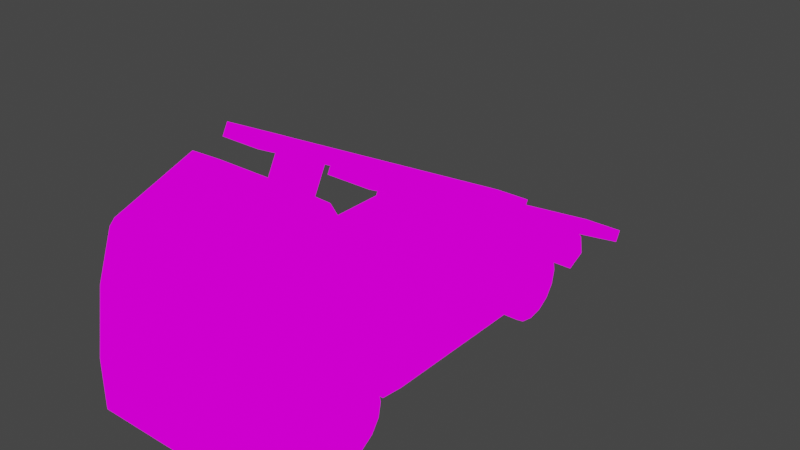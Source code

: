 # Source: rampaminh_o.blend  (saved by Blender 2.92.15; exported with 4.5.12 LTS)
import bpy
from mathutils import Matrix  # noqa: F401  (used for matrix-valued properties, if any)

bpy.ops.wm.read_factory_settings(use_empty=True)
scene = bpy.context.scene
scene.name = 'Scene'

# ---- collections
col_collection = bpy.data.collections.new('Collection'); scene.collection.children.link(col_collection)

# ---- images (referenced by path relative to the original .blend; pixels are not part of the script)
import os
ASSET_DIR = os.environ.get("B2B_ASSET_DIR", "")  # directory of the original .blend (textures are referenced by path, not embedded)
HERE = os.path.dirname(os.path.abspath(__file__))  # packed textures are extracted next to this script under _unpacked/

def load_image(name, relpath, width, height, colorspace="sRGB"):
    """Load a texture the original file referenced (path relative to the .blend, or extracted next to this script)."""
    p = next((c for c in (os.path.join(HERE, relpath), os.path.join(ASSET_DIR, relpath)) if relpath and os.path.exists(c)), "")
    if p:
        img = bpy.data.images.load(p, check_existing=True)
        img.name = name
    else:  # same state as the original file: an image datablock whose file is absent (Cycles renders it pink)
        img = bpy.data.images.new(name, width, height)
        img.source = "FILE"
        img.filepath = "//" + (relpath or name)
    img.colorspace_settings.name = colorspace
    return img
img_caminhaotex_png_001 = load_image('caminhaoTex.png.001', 'caminhaoTex.png', 1024, 1024, 'sRGB')

# ---- materials (node trees are filled in below, after node groups)
mat_64___copia = bpy.data.materials.new('64 - Copia')
mat_64___copia.use_transparent_shadow = False

# ---- material node trees
mat_64___copia.use_nodes = True; mat_64___copia.node_tree.nodes.clear()
_N = mat_64___copia.node_tree.nodes; _L = mat_64___copia.node_tree.links
n0 = _N.new('ShaderNodeOutputMaterial'); n0.name = 'Material Output'; n0.location = (400, 0)
n1 = _N.new('ShaderNodeLightPath'); n1.name = 'Light Path'; n1.location = (0, 250)
n2 = _N.new('ShaderNodeBsdfTransparent'); n2.name = 'Transparent BSDF'; n2.location = (-200, -100)
n3 = _N.new('ShaderNodeEmission'); n3.name = 'Emission'; n3.location = (-200, -200)
n4 = _N.new('ShaderNodeMixShader'); n4.name = 'Mix Shader'; n4.location = (200, 0)
n5 = _N.new('ShaderNodeMixShader'); n5.name = 'Mix Shader.001'; n5.location = (0, -100)
n6 = _N.new('ShaderNodeTexImage'); n6.name = 'Image Texture'; n6.location = (-500, 100)
n6.image = img_caminhaotex_png_001
n6.interpolation = 'Closest'
_L.new(n6.outputs[0], n3.inputs[0])
_L.new(n6.outputs[1], n5.inputs[0])
_L.new(n2.outputs[0], n5.inputs[1])
_L.new(n2.outputs[0], n4.inputs[1])
_L.new(n3.outputs[0], n5.inputs[2])
_L.new(n5.outputs[0], n4.inputs[2])
_L.new(n1.outputs[0], n4.inputs[0])
_L.new(n4.outputs[0], n0.inputs[0])
n0.is_active_output = True

# ---- world
world_world = bpy.data.worlds.new('World'); scene.world = world_world
world_world.use_nodes = True; world_world.node_tree.nodes.clear()
_N = world_world.node_tree.nodes; _L = world_world.node_tree.links
n0 = _N.new('ShaderNodeOutputWorld'); n0.name = 'World Output'; n0.location = (300, 300)
n1 = _N.new('ShaderNodeBackground'); n1.name = 'Background'; n1.location = (10, 300)
n1.inputs[0].default_value = (0.05088, 0.05088, 0.05088, 1.0)
_L.new(n1.outputs[0], n0.inputs[0])
n0.is_active_output = True
world_world.color = (0.05088, 0.05088, 0.05088)
world_world.use_sun_shadow = False
world_world.sun_shadow_jitter_overblur = 0.0

# ---- meshes
me_cube_005 = bpy.data.meshes.new('Cube.005')
me_cube_005.from_pydata([(0.4413, -1.912, 0.7507), (0.4149, -1.819, 1.033), (0.3971, -1.405, 1.196), (0.4281, -1.838, 0.9966), (0.4611, -1.95, 0.3986), (0.4611, -1.95, 0.1347), (0.4611, -1.838, 0.1153), (0.4611, -1.639, 0.1304), (0.4611, -1.623, 0.3085), (0.4611, -1.476, 0.4297), (0.4611, -1.316, 0.4297), (0.4611, -1.198, 0.3224), (0.4611, -1.182, 0.1937), (0.4883, -0.1933, 0.2153), (0.4883, -0.1804, 0.3044), (0.4883, -0.04137, 0.4383), (0.4883, 0.1647, 0.4357), (0.4883, 0.2677, 0.3147), (0.4883, 0.2857, 0.2123), (0.4071, -1.259, 0.4825), (0.4161, -1.261, 1.03), (0.4087, -1.326, 1.05), (0.416, -1.261, 1.03), (0.2259, -1.405, 1.203), (0.2259, -1.912, 0.7495), (0.2259, -1.819, 1.036), (0.2259, -1.838, 0.9974), (0.2259, -1.95, 0.3986), (0.2259, -1.95, 0.1347), (0.2259, -1.838, 0.1153), (0.2259, -1.639, 0.1304), (0.2259, -1.623, 0.3085), (0.2259, -1.476, 0.4297), (0.2259, -1.316, 0.4297), (0.2259, -1.198, 0.3224), (0.2259, -1.182, 0.1937), (0.2259, -0.1933, 0.2153), (0.2259, -0.1804, 0.3044), (0.2259, -0.04137, 0.4383), (0.2259, 0.1647, 0.4357), (0.2259, 0.2677, 0.3147), (0.2259, 0.2857, 0.2123), (0.2259, -1.326, 1.054), (0.2259, -1.261, 1.033), (0.4883, -1.091, 0.2112), (0.2259, -1.091, 0.2112), (0.4883, -1.1, 0.4825), (0.4393, -1.937, 0.5268), (0.2259, -1.937, 0.5264), (0.4569, -1.1, 0.4843), (0.4591, -1.259, 0.4825), (0.4567, -1.094, 0.2063), (0.4539, -1.259, 1.025), (0.2259, -1.641, 0.1838), (0.2259, -1.181, 0.2011), (0.3237, -1.205, 0.1902), (0.3237, -1.22, 0.2668), (0.3237, -1.264, 0.3317), (0.3237, -1.329, 0.3751), (0.3237, -1.405, 0.3903), (0.3237, -1.482, 0.3751), (0.3237, -1.547, 0.3317), (0.3237, -1.59, 0.2668), (0.3237, -1.605, 0.1902), (0.3237, -1.59, 0.1136), (0.3237, -1.547, 0.04866), (0.3237, -1.482, 0.005273), (0.3237, -1.405, -0.009961), (0.3237, -1.329, 0.005273), (0.3237, -1.264, 0.04866), (0.3237, -1.22, 0.1136), (0.3237, -1.405, 0.1902), (0.4677, -1.205, 0.1902), (0.4677, -1.22, 0.2668), (0.4677, -1.264, 0.3317), (0.4677, -1.329, 0.3751), (0.4677, -1.405, 0.3903), (0.4677, -1.482, 0.3751), (0.4677, -1.547, 0.3317), (0.4677, -1.59, 0.2668), (0.4677, -1.605, 0.1902), (0.4677, -1.59, 0.1136), (0.4677, -1.547, 0.04866), (0.4677, -1.482, 0.005273), (0.4677, -1.405, -0.009961), (0.4677, -1.329, 0.005273), (0.4677, -1.264, 0.04866), (0.4677, -1.22, 0.1136), (0.4565, -1.302, 0.1902), (0.474, -1.274, 0.1902), (0.474, -1.284, 0.2406), (0.474, -1.312, 0.2834), (0.474, -1.355, 0.312), (0.474, -1.405, 0.322), (0.474, -1.456, 0.312), (0.474, -1.499, 0.2834), (0.474, -1.527, 0.2406), (0.474, -1.537, 0.1902), (0.474, -1.527, 0.1397), (0.474, -1.499, 0.09696), (0.474, -1.456, 0.06839), (0.474, -1.405, 0.05835), (0.474, -1.355, 0.06839), (0.474, -1.312, 0.09696), (0.474, -1.284, 0.1397), (0.4565, -1.377, 0.1902), (0.4565, -1.31, 0.2298), (0.4565, -1.332, 0.2634), (0.4565, -1.366, 0.2858), (0.4565, -1.405, 0.2937), (0.4565, -1.445, 0.2858), (0.4565, -1.479, 0.2634), (0.4565, -1.501, 0.2298), (0.4565, -1.509, 0.1902), (0.4565, -1.501, 0.1506), (0.4565, -1.479, 0.117), (0.4565, -1.445, 0.09456), (0.4565, -1.405, 0.08668), (0.4565, -1.366, 0.09456), (0.4565, -1.332, 0.117), (0.4565, -1.31, 0.1506), (0.4847, -1.377, 0.1902), (0.4565, -1.379, 0.2009), (0.4565, -1.385, 0.21), (0.4565, -1.395, 0.2161), (0.4565, -1.405, 0.2183), (0.4565, -1.416, 0.2161), (0.4565, -1.425, 0.21), (0.4565, -1.431, 0.2009), (0.4565, -1.433, 0.1902), (0.4565, -1.431, 0.1794), (0.4565, -1.425, 0.1703), (0.4565, -1.416, 0.1642), (0.4565, -1.405, 0.1621), (0.4565, -1.395, 0.1642), (0.4565, -1.385, 0.1703), (0.4565, -1.379, 0.1794), (0.4847, -1.379, 0.2009), (0.4847, -1.385, 0.21), (0.4847, -1.395, 0.2161), (0.4847, -1.405, 0.2183), (0.4847, -1.416, 0.2161), (0.4847, -1.425, 0.21), (0.4847, -1.431, 0.2009), (0.4847, -1.433, 0.1902), (0.4847, -1.431, 0.1794), (0.4847, -1.425, 0.1703), (0.4847, -1.416, 0.1642), (0.4847, -1.405, 0.1621), (0.4847, -1.395, 0.1642), (0.4847, -1.385, 0.1703), (0.4847, -1.379, 0.1794), (0.4847, -1.405, 0.1902), (0.2679, 0.2549, 0.1902), (0.2679, 0.2397, 0.2668), (0.2679, 0.1963, 0.3317), (0.2679, 0.1314, 0.3751), (0.2679, 0.05478, 0.3903), (0.2679, -0.0218, 0.3751), (0.2679, -0.08673, 0.3317), (0.2679, -0.1301, 0.2668), (0.2679, -0.1453, 0.1902), (0.2679, -0.1301, 0.1136), (0.2679, -0.08673, 0.04866), (0.2679, -0.0218, 0.005273), (0.2679, 0.05478, -0.009961), (0.2679, 0.1314, 0.005273), (0.2679, 0.1963, 0.04866), (0.2679, 0.2397, 0.1136), (0.2679, 0.05478, 0.1902), (0.4119, 0.2549, 0.1902), (0.4119, 0.2397, 0.2668), (0.4119, 0.1963, 0.3317), (0.4119, 0.1314, 0.3751), (0.4119, 0.05478, 0.3903), (0.4119, -0.0218, 0.3751), (0.4119, -0.08673, 0.3317), (0.4119, -0.1301, 0.2668), (0.4119, -0.1453, 0.1902), (0.4119, -0.1301, 0.1136), (0.4119, -0.08673, 0.04866), (0.4119, -0.0218, 0.005273), (0.4119, 0.05478, -0.009961), (0.4119, 0.1314, 0.005273), (0.4119, 0.1963, 0.04866), (0.4119, 0.2397, 0.1136), (0.4007, 0.1583, 0.1902), (0.4182, 0.1866, 0.1902), (0.4182, 0.1766, 0.2406), (0.4182, 0.148, 0.2834), (0.4182, 0.1052, 0.312), (0.4182, 0.05478, 0.322), (0.4182, 0.004339, 0.312), (0.4182, -0.03843, 0.2834), (0.4182, -0.067, 0.2406), (0.4182, -0.07704, 0.1902), (0.4182, -0.067, 0.1397), (0.4182, -0.03843, 0.09696), (0.4182, 0.004339, 0.06839), (0.4182, 0.05478, 0.05835), (0.4182, 0.1052, 0.06839), (0.4182, 0.148, 0.09696), (0.4182, 0.1766, 0.1397), (0.4007, 0.08287, 0.1902), (0.4007, 0.1504, 0.2298), (0.4007, 0.128, 0.2634), (0.4007, 0.09439, 0.2858), (0.4007, 0.05478, 0.2937), (0.4007, 0.01518, 0.2858), (0.4007, -0.0184, 0.2634), (0.4007, -0.04083, 0.2298), (0.4007, -0.04871, 0.1902), (0.4007, -0.04083, 0.1506), (0.4007, -0.0184, 0.117), (0.4007, 0.01518, 0.09456), (0.4007, 0.05478, 0.08668), (0.4007, 0.09439, 0.09456), (0.4007, 0.128, 0.117), (0.4007, 0.1504, 0.1506), (0.4289, 0.08287, 0.1902), (0.4007, 0.08073, 0.2009), (0.4007, 0.07464, 0.21), (0.4007, 0.06553, 0.2161), (0.4007, 0.05478, 0.2183), (0.4007, 0.04404, 0.2161), (0.4007, 0.03493, 0.21), (0.4007, 0.02884, 0.2009), (0.4007, 0.0267, 0.1902), (0.4007, 0.02884, 0.1794), (0.4007, 0.03493, 0.1703), (0.4007, 0.04404, 0.1642), (0.4007, 0.05478, 0.1621), (0.4007, 0.06553, 0.1642), (0.4007, 0.07464, 0.1703), (0.4007, 0.08073, 0.1794), (0.4289, 0.08073, 0.2009), (0.4289, 0.07464, 0.21), (0.4289, 0.06553, 0.2161), (0.4289, 0.05478, 0.2183), (0.4289, 0.04404, 0.2161), (0.4289, 0.03493, 0.21), (0.4289, 0.02884, 0.2009), (0.4289, 0.0267, 0.1902), (0.4289, 0.02884, 0.1794), (0.4289, 0.03493, 0.1703), (0.4289, 0.04404, 0.1642), (0.4289, 0.05478, 0.1621), (0.4289, 0.06553, 0.1642), (0.4289, 0.07464, 0.1703), (0.4289, 0.08073, 0.1794), (0.4289, 0.05478, 0.1902), (0.4864, 0.2767, 0.4894), (0.2259, 0.1647, 0.4357), (0.4883, 0.3718, 0.364), (0.4883, 0.2688, 0.4851), (0.2259, 0.3898, 0.2616), (0.4883, 0.3898, 0.2616), (0.2259, 0.2688, 0.4851), (0.2259, 0.3718, 0.364), (0.2259, 0.2688, 0.4851), (0.2028, 0.8915, 0.09975), (0.2028, -1.213, 1.192), (0.2028, 0.9228, 0.16), (0.2028, -1.181, 1.252), (0.4222, 0.8915, 0.09975), (0.4222, -1.213, 1.192), (0.4222, 0.9228, 0.16), (0.4222, -1.181, 1.252), (0.2028, -0.897, 1.028), (0.2028, -0.8657, 1.089), (0.4222, -0.8657, 1.089), (0.4222, -0.897, 1.028), (0.2028, -0.7763, 1.042), (0.4222, -0.7763, 1.042), (0.4222, -0.8076, 0.9819), (0.2028, -0.8076, 0.9819), (0.2028, -1.096, 0.4272), (0.2028, -1.185, 0.4737), (0.4222, -1.185, 0.4737), (0.4222, -1.096, 0.4272), (-0.4413, -1.912, 0.7507), (-0.4149, -1.819, 1.033), (-0.3971, -1.405, 1.196), (-0.4281, -1.838, 0.9966), (-0.4611, -1.95, 0.3986), (-0.4611, -1.95, 0.1347), (-0.4611, -1.838, 0.1153), (-0.4611, -1.639, 0.1304), (-0.4611, -1.623, 0.3085), (-0.4611, -1.476, 0.4297), (-0.4611, -1.316, 0.4297), (-0.4611, -1.198, 0.3224), (-0.4611, -1.182, 0.1937), (-0.4883, -0.1933, 0.2153), (-0.4883, -0.1804, 0.3044), (-0.4883, -0.04137, 0.4383), (-0.4883, 0.1647, 0.4357), (-0.4883, 0.2677, 0.3147), (-0.4883, 0.2857, 0.2123), (-0.4071, -1.259, 0.4825), (-0.4161, -1.261, 1.03), (-0.4087, -1.326, 1.05), (-0.416, -1.261, 1.03), (-0.2259, -1.405, 1.203), (-0.2259, -1.912, 0.7495), (-0.2259, -1.819, 1.036), (-0.2259, -1.838, 0.9974), (-0.2259, -1.95, 0.3986), (-0.2259, -1.95, 0.1347), (-0.2259, -1.838, 0.1153), (-0.2259, -1.639, 0.1304), (-0.2259, -1.623, 0.3085), (-0.2259, -1.476, 0.4297), (-0.2259, -1.316, 0.4297), (-0.2259, -1.198, 0.3224), (-0.2259, -1.182, 0.1937), (-0.2259, -0.1933, 0.2153), (-0.2259, -0.1804, 0.3044), (-0.2259, -0.04137, 0.4383), (-0.2259, 0.1647, 0.4357), (-0.2259, 0.2677, 0.3147), (-0.2259, 0.2857, 0.2123), (-0.2259, -1.326, 1.054), (-0.2259, -1.261, 1.033), (-0.4883, -1.091, 0.2112), (-0.2259, -1.091, 0.2112), (-0.4883, -1.1, 0.4825), (-0.4393, -1.937, 0.5268), (-0.2259, -1.937, 0.5264), (-0.4569, -1.1, 0.4843), (-0.4591, -1.259, 0.4825), (-0.4567, -1.094, 0.2063), (-0.4539, -1.259, 1.025), (-0.2259, -1.641, 0.1838), (-0.2259, -1.181, 0.2011), (-0.3237, -1.205, 0.1902), (-0.3237, -1.22, 0.2668), (-0.3237, -1.264, 0.3317), (-0.3237, -1.329, 0.3751), (-0.3237, -1.405, 0.3903), (-0.3237, -1.482, 0.3751), (-0.3237, -1.547, 0.3317), (-0.3237, -1.59, 0.2668), (-0.3237, -1.605, 0.1902), (-0.3237, -1.59, 0.1136), (-0.3237, -1.547, 0.04866), (-0.3237, -1.482, 0.005273), (-0.3237, -1.405, -0.009961), (-0.3237, -1.329, 0.005273), (-0.3237, -1.264, 0.04866), (-0.3237, -1.22, 0.1136), (-0.3237, -1.405, 0.1902), (-0.4677, -1.205, 0.1902), (-0.4677, -1.22, 0.2668), (-0.4677, -1.264, 0.3317), (-0.4677, -1.329, 0.3751), (-0.4677, -1.405, 0.3903), (-0.4677, -1.482, 0.3751), (-0.4677, -1.547, 0.3317), (-0.4677, -1.59, 0.2668), (-0.4677, -1.605, 0.1902), (-0.4677, -1.59, 0.1136), (-0.4677, -1.547, 0.04866), (-0.4677, -1.482, 0.005273), (-0.4677, -1.405, -0.009961), (-0.4677, -1.329, 0.005273), (-0.4677, -1.264, 0.04866), (-0.4677, -1.22, 0.1136), (-0.4565, -1.302, 0.1902), (-0.474, -1.274, 0.1902), (-0.474, -1.284, 0.2406), (-0.474, -1.312, 0.2834), (-0.474, -1.355, 0.312), (-0.474, -1.405, 0.322), (-0.474, -1.456, 0.312), (-0.474, -1.499, 0.2834), (-0.474, -1.527, 0.2406), (-0.474, -1.537, 0.1902), (-0.474, -1.527, 0.1397), (-0.474, -1.499, 0.09696), (-0.474, -1.456, 0.06839), (-0.474, -1.405, 0.05835), (-0.474, -1.355, 0.06839), (-0.474, -1.312, 0.09696), (-0.474, -1.284, 0.1397), (-0.4565, -1.377, 0.1902), (-0.4565, -1.31, 0.2298), (-0.4565, -1.332, 0.2634), (-0.4565, -1.366, 0.2858), (-0.4565, -1.405, 0.2937), (-0.4565, -1.445, 0.2858), (-0.4565, -1.479, 0.2634), (-0.4565, -1.501, 0.2298), (-0.4565, -1.509, 0.1902), (-0.4565, -1.501, 0.1506), (-0.4565, -1.479, 0.117), (-0.4565, -1.445, 0.09456), (-0.4565, -1.405, 0.08668), (-0.4565, -1.366, 0.09456), (-0.4565, -1.332, 0.117), (-0.4565, -1.31, 0.1506), (-0.4847, -1.377, 0.1902), (-0.4565, -1.379, 0.2009), (-0.4565, -1.385, 0.21), (-0.4565, -1.395, 0.2161), (-0.4565, -1.405, 0.2183), (-0.4565, -1.416, 0.2161), (-0.4565, -1.425, 0.21), (-0.4565, -1.431, 0.2009), (-0.4565, -1.433, 0.1902), (-0.4565, -1.431, 0.1794), (-0.4565, -1.425, 0.1703), (-0.4565, -1.416, 0.1642), (-0.4565, -1.405, 0.1621), (-0.4565, -1.395, 0.1642), (-0.4565, -1.385, 0.1703), (-0.4565, -1.379, 0.1794), (-0.4847, -1.379, 0.2009), (-0.4847, -1.385, 0.21), (-0.4847, -1.395, 0.2161), (-0.4847, -1.405, 0.2183), (-0.4847, -1.416, 0.2161), (-0.4847, -1.425, 0.21), (-0.4847, -1.431, 0.2009), (-0.4847, -1.433, 0.1902), (-0.4847, -1.431, 0.1794), (-0.4847, -1.425, 0.1703), (-0.4847, -1.416, 0.1642), (-0.4847, -1.405, 0.1621), (-0.4847, -1.395, 0.1642), (-0.4847, -1.385, 0.1703), (-0.4847, -1.379, 0.1794), (-0.4847, -1.405, 0.1902), (-0.2679, 0.2549, 0.1902), (-0.2679, 0.2397, 0.2668), (-0.2679, 0.1963, 0.3317), (-0.2679, 0.1314, 0.3751), (-0.2679, 0.05478, 0.3903), (-0.2679, -0.0218, 0.3751), (-0.2679, -0.08673, 0.3317), (-0.2679, -0.1301, 0.2668), (-0.2679, -0.1453, 0.1902), (-0.2679, -0.1301, 0.1136), (-0.2679, -0.08673, 0.04866), (-0.2679, -0.0218, 0.005273), (-0.2679, 0.05478, -0.009961), (-0.2679, 0.1314, 0.005273), (-0.2679, 0.1963, 0.04866), (-0.2679, 0.2397, 0.1136), (-0.2679, 0.05478, 0.1902), (-0.4119, 0.2549, 0.1902), (-0.4119, 0.2397, 0.2668), (-0.4119, 0.1963, 0.3317), (-0.4119, 0.1314, 0.3751), (-0.4119, 0.05478, 0.3903), (-0.4119, -0.0218, 0.3751), (-0.4119, -0.08673, 0.3317), (-0.4119, -0.1301, 0.2668), (-0.4119, -0.1453, 0.1902), (-0.4119, -0.1301, 0.1136), (-0.4119, -0.08673, 0.04866), (-0.4119, -0.0218, 0.005273), (-0.4119, 0.05478, -0.009961), (-0.4119, 0.1314, 0.005273), (-0.4119, 0.1963, 0.04866), (-0.4119, 0.2397, 0.1136), (-0.4007, 0.1583, 0.1902), (-0.4182, 0.1866, 0.1902), (-0.4182, 0.1766, 0.2406), (-0.4182, 0.148, 0.2834), (-0.4182, 0.1052, 0.312), (-0.4182, 0.05478, 0.322), (-0.4182, 0.004339, 0.312), (-0.4182, -0.03843, 0.2834), (-0.4182, -0.067, 0.2406), (-0.4182, -0.07704, 0.1902), (-0.4182, -0.067, 0.1397), (-0.4182, -0.03843, 0.09696), (-0.4182, 0.004339, 0.06839), (-0.4182, 0.05478, 0.05835), (-0.4182, 0.1052, 0.06839), (-0.4182, 0.148, 0.09696), (-0.4182, 0.1766, 0.1397), (-0.4007, 0.08287, 0.1902), (-0.4007, 0.1504, 0.2298), (-0.4007, 0.128, 0.2634), (-0.4007, 0.09439, 0.2858), (-0.4007, 0.05478, 0.2937), (-0.4007, 0.01518, 0.2858), (-0.4007, -0.0184, 0.2634), (-0.4007, -0.04083, 0.2298), (-0.4007, -0.04871, 0.1902), (-0.4007, -0.04083, 0.1506), (-0.4007, -0.0184, 0.117), (-0.4007, 0.01518, 0.09456), (-0.4007, 0.05478, 0.08668), (-0.4007, 0.09439, 0.09456), (-0.4007, 0.128, 0.117), (-0.4007, 0.1504, 0.1506), (-0.4289, 0.08287, 0.1902), (-0.4007, 0.08073, 0.2009), (-0.4007, 0.07464, 0.21), (-0.4007, 0.06553, 0.2161), (-0.4007, 0.05478, 0.2183), (-0.4007, 0.04404, 0.2161), (-0.4007, 0.03493, 0.21), (-0.4007, 0.02884, 0.2009), (-0.4007, 0.0267, 0.1902), (-0.4007, 0.02884, 0.1794), (-0.4007, 0.03493, 0.1703), (-0.4007, 0.04404, 0.1642), (-0.4007, 0.05478, 0.1621), (-0.4007, 0.06553, 0.1642), (-0.4007, 0.07464, 0.1703), (-0.4007, 0.08073, 0.1794), (-0.4289, 0.08073, 0.2009), (-0.4289, 0.07464, 0.21), (-0.4289, 0.06553, 0.2161), (-0.4289, 0.05478, 0.2183), (-0.4289, 0.04404, 0.2161), (-0.4289, 0.03493, 0.21), (-0.4289, 0.02884, 0.2009), (-0.4289, 0.0267, 0.1902), (-0.4289, 0.02884, 0.1794), (-0.4289, 0.03493, 0.1703), (-0.4289, 0.04404, 0.1642), (-0.4289, 0.05478, 0.1621), (-0.4289, 0.06553, 0.1642), (-0.4289, 0.07464, 0.1703), (-0.4289, 0.08073, 0.1794), (-0.4289, 0.05478, 0.1902), (0.0, -1.912, 0.7495), (0.0, -1.838, 0.9974), (0.0, -1.405, 1.203), (0.0, -1.819, 1.036), (0.0, -1.95, 0.3986), (0.0, -1.95, 0.1347), (0.0, -1.838, 0.1153), (0.0, -1.639, 0.1304), (0.0, -0.1933, 0.2153), (0.0, 0.2857, 0.2123), (0.0, -1.259, 0.4825), (0.0, -1.261, 1.033), (0.0, -1.326, 1.054), (0.0, -1.261, 1.033), (0.0, 0.2767, 0.4825), (0.0, -1.091, 0.2112), (0.0, -1.096, 0.4825), (0.0, -1.937, 0.5264), (0.0, -1.181, 0.2011), (0.0, -1.636, 0.1841), (-0.4864, 0.2767, 0.4894), (-0.2259, 0.1647, 0.4357), (0.0, 0.1647, 0.4371), (-0.4883, 0.3718, 0.364), (-0.4883, 0.2688, 0.4851), (-0.2259, 0.3898, 0.2616), (0.0, 0.3898, 0.2616), (-0.4883, 0.3898, 0.2616), (-0.2259, 0.2688, 0.4851), (-0.2259, 0.3718, 0.364), (0.0, 0.3702, 0.3665), (-0.2259, 0.2688, 0.4851), (0.0, 0.2688, 0.4864), (-0.2028, 0.8915, 0.09975), (-0.2028, -1.213, 1.192), (-0.2028, 0.9228, 0.16), (-0.2028, -1.181, 1.252), (-0.4222, 0.8915, 0.09975), (-0.4222, -1.213, 1.192), (-0.4222, 0.9228, 0.16), (-0.4222, -1.181, 1.252), (-0.2028, -0.897, 1.028), (-0.2028, -0.8657, 1.089), (-0.4222, -0.8657, 1.089), (-0.4222, -0.897, 1.028), (-0.2028, -0.7763, 1.042), (-0.4222, -0.7763, 1.042), (-0.4222, -0.8076, 0.9819), (-0.2028, -0.8076, 0.9819), (-0.2028, -1.096, 0.4272), (-0.2028, -1.185, 0.4737), (-0.4222, -1.185, 0.4737), (-0.4222, -1.096, 0.4272)], [(54, 549), (35, 54), (39, 252), (334, 549), (315, 334), (319, 552)], [(26, 532, 531, 24), (48, 548, 535, 27), (23, 533, 534, 25), (25, 534, 532, 26), (27, 535, 536, 28), (28, 536, 537, 29), (29, 537, 538, 30), (45, 546, 539, 36), (41, 40, 39, 38, 37, 36), (539, 540, 41, 36), (19, 541, 542, 20), (23, 2, 21, 42), (42, 21, 22, 43), (543, 42, 43, 544), (533, 23, 42, 543), (252, 40, 258, 259), (41, 18, 256, 255), (15, 38, 39, 16), (14, 37, 38, 15), (13, 36, 37, 14), (44, 45, 36, 13), (11, 34, 35, 12), (10, 33, 34, 11), (9, 32, 33, 10), (8, 31, 32, 9), (8, 7, 30, 53, 31), (6, 29, 30, 7), (5, 28, 29, 6), (4, 27, 28, 5), (1, 25, 26, 3), (2, 23, 25, 1), (47, 48, 27, 4), (3, 26, 24, 0), (538, 550, 53, 30), (34, 33, 32, 31, 53, 35), (9, 4, 8), (12, 35, 45, 44), (35, 549, 546, 45), (46, 547, 541, 19), (0, 24, 48, 47), (24, 531, 548, 48), (12, 44, 51), (49, 51, 44, 46), (12, 51, 49, 11), (49, 46, 19, 50), (11, 49, 50, 10), (7, 8, 4, 6), (5, 6, 4), (4, 9, 10, 50), (52, 50, 19, 20), (3, 52, 22, 21), (2, 1, 3, 21), (3, 0, 50, 52), (0, 47, 4, 50), (53, 550, 549, 35), (14, 46, 44, 13), (14, 15, 46), (60, 59, 71), (67, 66, 71), (61, 60, 71), (68, 67, 71), (62, 61, 71), (69, 68, 71), (63, 62, 71), (70, 69, 71), (57, 56, 71), (64, 63, 71), (55, 70, 71), (58, 57, 71), (65, 64, 71), (59, 58, 71), (66, 65, 71), (56, 55, 71), (75, 92, 91, 74), (82, 99, 98, 81), (74, 91, 90, 73), (81, 98, 97, 80), (72, 89, 104, 87), (73, 90, 89, 72), (80, 97, 96, 79), (87, 104, 103, 86), (79, 96, 95, 78), (86, 103, 102, 85), (78, 95, 94, 77), (85, 102, 101, 84), (77, 94, 93, 76), (84, 101, 100, 83), (76, 93, 92, 75), (83, 100, 99, 82), (68, 85, 84, 67), (61, 78, 77, 60), (69, 86, 85, 68), (62, 79, 78, 61), (70, 87, 86, 69), (63, 80, 79, 62), (56, 73, 72, 55), (55, 72, 87, 70), (64, 81, 80, 63), (57, 74, 73, 56), (65, 82, 81, 64), (58, 75, 74, 57), (66, 83, 82, 65), (59, 76, 75, 58), (67, 84, 83, 66), (60, 77, 76, 59), (103, 119, 118, 102), (95, 111, 110, 94), (102, 118, 117, 101), (94, 110, 109, 93), (101, 117, 116, 100), (93, 109, 108, 92), (100, 116, 115, 99), (92, 108, 107, 91), (99, 115, 114, 98), (91, 107, 106, 90), (98, 114, 113, 97), (89, 88, 120, 104), (90, 106, 88, 89), (97, 113, 112, 96), (104, 120, 119, 103), (96, 112, 111, 95), (109, 125, 124, 108), (116, 132, 131, 115), (108, 124, 123, 107), (115, 131, 130, 114), (107, 123, 122, 106), (114, 130, 129, 113), (88, 105, 136, 120), (106, 122, 105, 88), (113, 129, 128, 112), (120, 136, 135, 119), (112, 128, 127, 111), (119, 135, 134, 118), (111, 127, 126, 110), (118, 134, 133, 117), (110, 126, 125, 109), (117, 133, 132, 116), (123, 138, 137, 122), (130, 145, 144, 129), (105, 121, 151, 136), (122, 137, 121, 105), (129, 144, 143, 128), (136, 151, 150, 135), (128, 143, 142, 127), (135, 150, 149, 134), (127, 142, 141, 126), (134, 149, 148, 133), (126, 141, 140, 125), (133, 148, 147, 132), (125, 140, 139, 124), (132, 147, 146, 131), (124, 139, 138, 123), (131, 146, 145, 130), (141, 152, 140), (148, 152, 147), (142, 152, 141), (149, 152, 148), (143, 152, 142), (150, 152, 149), (144, 152, 143), (151, 152, 150), (138, 152, 137), (145, 152, 144), (121, 152, 151), (139, 152, 138), (146, 152, 145), (140, 152, 139), (147, 152, 146), (137, 152, 121), (158, 157, 169), (165, 164, 169), (159, 158, 169), (166, 165, 169), (160, 159, 169), (167, 166, 169), (161, 160, 169), (168, 167, 169), (155, 154, 169), (162, 161, 169), (153, 168, 169), (156, 155, 169), (163, 162, 169), (157, 156, 169), (164, 163, 169), (154, 153, 169), (173, 190, 189, 172), (180, 197, 196, 179), (172, 189, 188, 171), (179, 196, 195, 178), (170, 187, 202, 185), (171, 188, 187, 170), (178, 195, 194, 177), (185, 202, 201, 184), (177, 194, 193, 176), (184, 201, 200, 183), (176, 193, 192, 175), (183, 200, 199, 182), (175, 192, 191, 174), (182, 199, 198, 181), (174, 191, 190, 173), (181, 198, 197, 180), (166, 183, 182, 165), (159, 176, 175, 158), (167, 184, 183, 166), (160, 177, 176, 159), (168, 185, 184, 167), (161, 178, 177, 160), (154, 171, 170, 153), (153, 170, 185, 168), (162, 179, 178, 161), (155, 172, 171, 154), (163, 180, 179, 162), (156, 173, 172, 155), (164, 181, 180, 163), (157, 174, 173, 156), (165, 182, 181, 164), (158, 175, 174, 157), (201, 217, 216, 200), (193, 209, 208, 192), (200, 216, 215, 199), (192, 208, 207, 191), (199, 215, 214, 198), (191, 207, 206, 190), (198, 214, 213, 197), (190, 206, 205, 189), (197, 213, 212, 196), (189, 205, 204, 188), (196, 212, 211, 195), (187, 186, 218, 202), (188, 204, 186, 187), (195, 211, 210, 194), (202, 218, 217, 201), (194, 210, 209, 193), (207, 223, 222, 206), (214, 230, 229, 213), (206, 222, 221, 205), (213, 229, 228, 212), (205, 221, 220, 204), (212, 228, 227, 211), (186, 203, 234, 218), (204, 220, 203, 186), (211, 227, 226, 210), (218, 234, 233, 217), (210, 226, 225, 209), (217, 233, 232, 216), (209, 225, 224, 208), (216, 232, 231, 215), (208, 224, 223, 207), (215, 231, 230, 214), (221, 236, 235, 220), (228, 243, 242, 227), (203, 219, 249, 234), (220, 235, 219, 203), (227, 242, 241, 226), (234, 249, 248, 233), (226, 241, 240, 225), (233, 248, 247, 232), (225, 240, 239, 224), (232, 247, 246, 231), (224, 239, 238, 223), (231, 246, 245, 230), (223, 238, 237, 222), (230, 245, 244, 229), (222, 237, 236, 221), (229, 244, 243, 228), (239, 250, 238), (246, 250, 245), (240, 250, 239), (247, 250, 246), (241, 250, 240), (248, 250, 247), (242, 250, 241), (249, 250, 248), (236, 250, 235), (243, 250, 242), (219, 250, 249), (237, 250, 236), (244, 250, 243), (238, 250, 237), (245, 250, 244), (235, 250, 219), (41, 540, 557, 255), (251, 545, 547, 46), (39, 40, 258, 257), (251, 16, 39, 545), (16, 251, 46, 15), (252, 553, 545), (253, 258, 255, 256), (254, 257, 258, 253), (563, 259, 258, 561), (258, 255, 557, 561), (16, 39, 257, 254), (18, 17, 253, 256), (17, 16, 254, 253), (553, 252, 259, 563), (268, 261, 263, 269), (269, 263, 267, 270), (270, 267, 265, 271), (271, 265, 261, 268), (262, 266, 264, 260), (267, 263, 261, 265), (271, 268, 277, 278), (273, 270, 271, 274), (272, 269, 270, 273), (275, 268, 269, 272), (260, 275, 272, 262), (262, 272, 273, 266), (266, 273, 274, 264), (264, 274, 275, 260), (279, 278, 277, 276), (275, 274, 279, 276), (268, 275, 276, 277), (274, 271, 278, 279), (306, 304, 531, 532), (328, 307, 535, 548), (303, 305, 534, 533), (305, 306, 532, 534), (307, 308, 536, 535), (308, 309, 537, 536), (309, 310, 538, 537), (325, 316, 539, 546), (321, 316, 317, 318, 319, 320), (539, 316, 321, 540), (299, 300, 542, 541), (303, 322, 301, 282), (322, 323, 302, 301), (543, 544, 323, 322), (533, 543, 322, 303), (552, 562, 560, 320), (321, 556, 558, 298), (295, 296, 319, 318), (294, 295, 318, 317), (293, 294, 317, 316), (324, 293, 316, 325), (291, 292, 315, 314), (290, 291, 314, 313), (289, 290, 313, 312), (288, 289, 312, 311), (288, 311, 333, 310, 287), (286, 287, 310, 309), (285, 286, 309, 308), (284, 285, 308, 307), (281, 283, 306, 305), (282, 281, 305, 303), (327, 284, 307, 328), (283, 280, 304, 306), (538, 310, 333, 550), (314, 315, 333, 311, 312, 313), (289, 288, 284), (292, 324, 325, 315), (315, 325, 546, 549), (326, 299, 541, 547), (280, 327, 328, 304), (304, 328, 548, 531), (292, 331, 324), (329, 326, 324, 331), (292, 291, 329, 331), (329, 330, 299, 326), (291, 290, 330, 329), (287, 286, 284, 288), (285, 284, 286), (284, 330, 290, 289), (332, 300, 299, 330), (283, 301, 302, 332), (282, 301, 283, 281), (283, 332, 330, 280), (280, 330, 284, 327), (333, 315, 549, 550), (294, 293, 324, 326), (294, 326, 295), (340, 351, 339), (347, 351, 346), (341, 351, 340), (348, 351, 347), (342, 351, 341), (349, 351, 348), (343, 351, 342), (350, 351, 349), (337, 351, 336), (344, 351, 343), (335, 351, 350), (338, 351, 337), (345, 351, 344), (339, 351, 338), (346, 351, 345), (336, 351, 335), (355, 354, 371, 372), (362, 361, 378, 379), (354, 353, 370, 371), (361, 360, 377, 378), (352, 367, 384, 369), (353, 352, 369, 370), (360, 359, 376, 377), (367, 366, 383, 384), (359, 358, 375, 376), (366, 365, 382, 383), (358, 357, 374, 375), (365, 364, 381, 382), (357, 356, 373, 374), (364, 363, 380, 381), (356, 355, 372, 373), (363, 362, 379, 380), (348, 347, 364, 365), (341, 340, 357, 358), (349, 348, 365, 366), (342, 341, 358, 359), (350, 349, 366, 367), (343, 342, 359, 360), (336, 335, 352, 353), (335, 350, 367, 352), (344, 343, 360, 361), (337, 336, 353, 354), (345, 344, 361, 362), (338, 337, 354, 355), (346, 345, 362, 363), (339, 338, 355, 356), (347, 346, 363, 364), (340, 339, 356, 357), (383, 382, 398, 399), (375, 374, 390, 391), (382, 381, 397, 398), (374, 373, 389, 390), (381, 380, 396, 397), (373, 372, 388, 389), (380, 379, 395, 396), (372, 371, 387, 388), (379, 378, 394, 395), (371, 370, 386, 387), (378, 377, 393, 394), (369, 384, 400, 368), (370, 369, 368, 386), (377, 376, 392, 393), (384, 383, 399, 400), (376, 375, 391, 392), (389, 388, 404, 405), (396, 395, 411, 412), (388, 387, 403, 404), (395, 394, 410, 411), (387, 386, 402, 403), (394, 393, 409, 410), (368, 400, 416, 385), (386, 368, 385, 402), (393, 392, 408, 409), (400, 399, 415, 416), (392, 391, 407, 408), (399, 398, 414, 415), (391, 390, 406, 407), (398, 397, 413, 414), (390, 389, 405, 406), (397, 396, 412, 413), (403, 402, 417, 418), (410, 409, 424, 425), (385, 416, 431, 401), (402, 385, 401, 417), (409, 408, 423, 424), (416, 415, 430, 431), (408, 407, 422, 423), (415, 414, 429, 430), (407, 406, 421, 422), (414, 413, 428, 429), (406, 405, 420, 421), (413, 412, 427, 428), (405, 404, 419, 420), (412, 411, 426, 427), (404, 403, 418, 419), (411, 410, 425, 426), (421, 420, 432), (428, 427, 432), (422, 421, 432), (429, 428, 432), (423, 422, 432), (430, 429, 432), (424, 423, 432), (431, 430, 432), (418, 417, 432), (425, 424, 432), (401, 431, 432), (419, 418, 432), (426, 425, 432), (420, 419, 432), (427, 426, 432), (417, 401, 432), (438, 449, 437), (445, 449, 444), (439, 449, 438), (446, 449, 445), (440, 449, 439), (447, 449, 446), (441, 449, 440), (448, 449, 447), (435, 449, 434), (442, 449, 441), (433, 449, 448), (436, 449, 435), (443, 449, 442), (437, 449, 436), (444, 449, 443), (434, 449, 433), (453, 452, 469, 470), (460, 459, 476, 477), (452, 451, 468, 469), (459, 458, 475, 476), (450, 465, 482, 467), (451, 450, 467, 468), (458, 457, 474, 475), (465, 464, 481, 482), (457, 456, 473, 474), (464, 463, 480, 481), (456, 455, 472, 473), (463, 462, 479, 480), (455, 454, 471, 472), (462, 461, 478, 479), (454, 453, 470, 471), (461, 460, 477, 478), (446, 445, 462, 463), (439, 438, 455, 456), (447, 446, 463, 464), (440, 439, 456, 457), (448, 447, 464, 465), (441, 440, 457, 458), (434, 433, 450, 451), (433, 448, 465, 450), (442, 441, 458, 459), (435, 434, 451, 452), (443, 442, 459, 460), (436, 435, 452, 453), (444, 443, 460, 461), (437, 436, 453, 454), (445, 444, 461, 462), (438, 437, 454, 455), (481, 480, 496, 497), (473, 472, 488, 489), (480, 479, 495, 496), (472, 471, 487, 488), (479, 478, 494, 495), (471, 470, 486, 487), (478, 477, 493, 494), (470, 469, 485, 486), (477, 476, 492, 493), (469, 468, 484, 485), (476, 475, 491, 492), (467, 482, 498, 466), (468, 467, 466, 484), (475, 474, 490, 491), (482, 481, 497, 498), (474, 473, 489, 490), (487, 486, 502, 503), (494, 493, 509, 510), (486, 485, 501, 502), (493, 492, 508, 509), (485, 484, 500, 501), (492, 491, 507, 508), (466, 498, 514, 483), (484, 466, 483, 500), (491, 490, 506, 507), (498, 497, 513, 514), (490, 489, 505, 506), (497, 496, 512, 513), (489, 488, 504, 505), (496, 495, 511, 512), (488, 487, 503, 504), (495, 494, 510, 511), (501, 500, 515, 516), (508, 507, 522, 523), (483, 514, 529, 499), (500, 483, 499, 515), (507, 506, 521, 522), (514, 513, 528, 529), (506, 505, 520, 521), (513, 512, 527, 528), (505, 504, 519, 520), (512, 511, 526, 527), (504, 503, 518, 519), (511, 510, 525, 526), (503, 502, 517, 518), (510, 509, 524, 525), (502, 501, 516, 517), (509, 508, 523, 524), (519, 518, 530), (526, 525, 530), (520, 519, 530), (527, 526, 530), (521, 520, 530), (528, 527, 530), (522, 521, 530), (529, 528, 530), (516, 515, 530), (523, 522, 530), (499, 529, 530), (517, 516, 530), (524, 523, 530), (518, 517, 530), (525, 524, 530), (515, 499, 530), (321, 556, 557, 540), (551, 326, 547, 545), (319, 559, 560, 320), (551, 545, 319, 296), (296, 295, 326, 551), (552, 545, 553), (554, 558, 556, 560), (555, 554, 560, 559), (563, 561, 560, 562), (560, 561, 557, 556), (296, 555, 559, 319), (298, 558, 554, 297), (297, 554, 555, 296), (553, 563, 562, 552), (572, 573, 567, 565), (573, 574, 571, 567), (574, 575, 569, 571), (575, 572, 565, 569), (566, 564, 568, 570), (571, 569, 565, 567), (575, 582, 581, 572), (577, 578, 575, 574), (576, 577, 574, 573), (579, 576, 573, 572), (564, 566, 576, 579), (566, 570, 577, 576), (570, 568, 578, 577), (568, 564, 579, 578), (583, 580, 581, 582), (579, 580, 583, 578), (572, 581, 580, 579), (578, 583, 582, 575)])
_uv = me_cube_005.uv_layers.new(name='UVMap')
_uv.uv.foreach_set('vector', [0.5053, 0.8066, 0.4308, 0.8066, 0.4308, 0.726, 0.5053, 0.726, 0.5053, 0.6513, 0.4308, 0.6513, 0.4308, 0.612, 0.5053, 0.612, 0.08271, 0.3645, 0.1564, 0.3645, 0.1564, 0.5101, 0.08271, 0.5101, 0.5053, 0.8194, 0.4308, 0.8194, 0.4308, 0.8066, 0.5053, 0.8066, 0.5053, 0.6064, 0.4308, 0.6064, 0.4308, 0.5222, 0.5053, 0.5222, 0.7877, 0.9115, 0.7877, 0.9579, 0.7647, 0.9579, 0.7647, 0.9115, 0.7647, 0.9115, 0.7647, 0.9579, 0.7237, 0.9579, 0.7237, 0.9115, 0.6113, 0.9115, 0.6113, 0.9579, 0.3049, 0.9579, 0.3049, 0.9115, 0.7697, 0.05422, 0.7649, 0.08149, 0.7375, 0.1137, 0.6826, 0.1144, 0.6456, 0.07875, 0.6421, 0.05502, 0.3049, 0.9579, 0.2065, 0.9579, 0.2065, 0.9115, 0.3049, 0.9115, 0.2003, 0.1262, 0.2003, 0.1262, 0.1997, 0.2727, 0.1997, 0.2719, 0.1614, 0.318, 0.1614, 0.3163, 0.1824, 0.2773, 0.1824, 0.2784, 0.1824, 0.2784, 0.1824, 0.2773, 0.1996, 0.272, 0.1996, 0.2727, 0.1824, 0.2784, 0.1824, 0.2784, 0.1996, 0.2727, 0.1996, 0.2727, 0.1614, 0.318, 0.1614, 0.318, 0.1824, 0.2784, 0.1824, 0.2784, 0.0, 0.0, 0.0, 0.0, 0.0, 0.0, 0.0, 0.0, 0.0, 0.0, 0.0, 0.0, 0.0, 0.0, 0.0, 0.0, 0.2737, 0.8883, 0.2737, 0.9115, 0.2313, 0.9115, 0.2313, 0.8883, 0.3022, 0.8883, 0.3022, 0.9115, 0.2737, 0.9115, 0.2737, 0.8883, 0.3049, 0.8883, 0.3049, 0.9115, 0.3022, 0.9115, 0.3022, 0.8883, 0.6113, 0.8883, 0.6113, 0.9115, 0.3049, 0.9115, 0.3049, 0.8883, 0.6333, 0.8632, 0.6333, 0.9115, 0.63, 0.9115, 0.63, 0.8632, 0.6575, 0.8632, 0.6575, 0.9115, 0.6333, 0.9115, 0.6333, 0.8632, 0.6905, 0.8632, 0.6905, 0.9115, 0.6575, 0.9115, 0.6575, 0.8632, 0.7207, 0.8632, 0.7207, 0.9115, 0.6905, 0.9115, 0.6905, 0.8632, 0.7207, 0.8632, 0.7237, 0.8632, 0.7237, 0.9115, 0.7243, 0.9115, 0.7207, 0.9115, 0.7647, 0.8632, 0.7647, 0.9115, 0.7237, 0.9115, 0.7237, 0.8632, 0.7877, 0.8632, 0.7877, 0.9115, 0.7647, 0.9115, 0.7647, 0.8632, 0.5829, 0.6064, 0.5053, 0.6064, 0.5053, 0.5222, 0.5829, 0.5222, 0.5676, 0.8183, 0.5053, 0.8194, 0.5053, 0.8066, 0.572, 0.8064, 0.02681, 0.3653, 0.08271, 0.3645, 0.08271, 0.5101, 0.021, 0.5105, 0.5756, 0.6515, 0.5053, 0.6513, 0.5053, 0.612, 0.5829, 0.612, 0.572, 0.8064, 0.5053, 0.8066, 0.5053, 0.726, 0.5763, 0.7264, 0.9627, 0.5438, 0.9627, 0.5614, 0.889, 0.5612, 0.889, 0.5438, 0.2164, 0.08355, 0.1849, 0.1121, 0.1423, 0.1121, 0.1031, 0.07984, 0.09833, 0.04662, 0.2207, 0.04926, 0.1423, 0.1121, 0.0151, 0.1016, 0.1031, 0.07984, 0.63, 0.8632, 0.63, 0.9115, 0.6113, 0.9115, 0.6113, 0.8883, 0.63, 0.9115, 0.6298, 0.9579, 0.6113, 0.9579, 0.6113, 0.9115, 0.2425, 0.1262, 0.2436, 0.1262, 0.2003, 0.1262, 0.2003, 0.1262, 0.5763, 0.7243, 0.5053, 0.7239, 0.5053, 0.6513, 0.5756, 0.6515, 0.5053, 0.7239, 0.4308, 0.7239, 0.4308, 0.6513, 0.5053, 0.6513, 0.63, 0.8632, 0.6113, 0.8883, 0.6119, 0.8641, 0.2425, 0.1267, 0.2442, 0.05263, 0.2449, 0.05393, 0.2425, 0.1262, 0.2207, 0.04926, 0.2442, 0.05263, 0.2425, 0.1267, 0.2164, 0.08355, 0.2425, 0.1267, 0.2425, 0.1262, 0.2003, 0.1262, 0.2003, 0.1262, 0.2164, 0.08355, 0.2425, 0.1267, 0.2003, 0.1262, 0.1849, 0.1121, 0.09912, 0.0324, 0.1031, 0.07984, 0.0151, 0.1016, 0.04597, 0.0284, 0.01625, 0.03354, 0.04597, 0.0284, 0.0151, 0.1016, 0.0151, 0.1016, 0.1423, 0.1121, 0.1849, 0.1121, 0.2003, 0.1262, 0.2003, 0.2707, 0.2003, 0.1262, 0.2003, 0.1262, 0.1997, 0.2719, 0.04597, 0.2631, 0.2003, 0.2707, 0.1996, 0.272, 0.1824, 0.2773, 0.1614, 0.3163, 0.05111, 0.2728, 0.04597, 0.2631, 0.1824, 0.2773, 0.04597, 0.2631, 0.02882, 0.1985, 0.2003, 0.1262, 0.2003, 0.2707, 0.02368, 0.1968, 0.0196, 0.138, 0.01739, 0.1061, 0.2003, 0.1262, 0.7243, 0.9115, 0.7232, 0.9579, 0.6298, 0.9579, 0.63, 0.9115, 0.6456, 0.07875, 0.2425, 0.1262, 0.2449, 0.05393, 0.6421, 0.05502, 0.6456, 0.07875, 0.6826, 0.1144, 0.2425, 0.1262, 0.6916, 0.8121, 0.7269, 0.8191, 0.7269, 0.727, 0.7269, 0.6349, 0.6916, 0.6419, 0.7269, 0.727, 0.6617, 0.7921, 0.6916, 0.8121, 0.7269, 0.727, 0.7621, 0.6419, 0.7269, 0.6349, 0.7269, 0.727, 0.6418, 0.7622, 0.6617, 0.7921, 0.7269, 0.727, 0.792, 0.6619, 0.7621, 0.6419, 0.7269, 0.727, 0.6348, 0.727, 0.6418, 0.7622, 0.7269, 0.727, 0.812, 0.6917, 0.792, 0.6619, 0.7269, 0.727, 0.792, 0.7921, 0.812, 0.7622, 0.7269, 0.727, 0.6418, 0.6917, 0.6348, 0.727, 0.7269, 0.727, 0.819, 0.727, 0.812, 0.6917, 0.7269, 0.727, 0.7621, 0.8121, 0.792, 0.7921, 0.7269, 0.727, 0.6617, 0.6619, 0.6418, 0.6917, 0.7269, 0.727, 0.7269, 0.8191, 0.7621, 0.8121, 0.7269, 0.727, 0.6916, 0.6419, 0.6617, 0.6619, 0.7269, 0.727, 0.812, 0.7622, 0.819, 0.727, 0.7269, 0.727, 0.7642, 0.8132, 0.7518, 0.7832, 0.7721, 0.7696, 0.7951, 0.7926, 0.6604, 0.6579, 0.6834, 0.6809, 0.6698, 0.7012, 0.6398, 0.6888, 0.7951, 0.7926, 0.7721, 0.7696, 0.7857, 0.7492, 0.8158, 0.7617, 0.6398, 0.6888, 0.6698, 0.7012, 0.665, 0.7252, 0.6325, 0.7252, 0.823, 0.7252, 0.7905, 0.7252, 0.7857, 0.7012, 0.8158, 0.6888, 0.8158, 0.7617, 0.7857, 0.7492, 0.7905, 0.7252, 0.823, 0.7252, 0.6325, 0.7252, 0.665, 0.7252, 0.6698, 0.7492, 0.6398, 0.7617, 0.8158, 0.6888, 0.7857, 0.7012, 0.7721, 0.6809, 0.7951, 0.6579, 0.6398, 0.7617, 0.6698, 0.7492, 0.6834, 0.7696, 0.6604, 0.7926, 0.7951, 0.6579, 0.7721, 0.6809, 0.7518, 0.6673, 0.7642, 0.6372, 0.6604, 0.7926, 0.6834, 0.7696, 0.7038, 0.7832, 0.6913, 0.8132, 0.7642, 0.6372, 0.7518, 0.6673, 0.7278, 0.6625, 0.7278, 0.63, 0.6913, 0.8132, 0.7038, 0.7832, 0.7278, 0.788, 0.7278, 0.8205, 0.7278, 0.63, 0.7278, 0.6625, 0.7038, 0.6673, 0.6913, 0.6372, 0.7278, 0.8205, 0.7278, 0.788, 0.7518, 0.7832, 0.7642, 0.8132, 0.6913, 0.6372, 0.7038, 0.6673, 0.6834, 0.6809, 0.6604, 0.6579, 0.7642, 0.6372, 0.7642, 0.6372, 0.7278, 0.63, 0.7278, 0.63, 0.6604, 0.7926, 0.6604, 0.7926, 0.6913, 0.8132, 0.6913, 0.8132, 0.7951, 0.6579, 0.7951, 0.6579, 0.7642, 0.6372, 0.7642, 0.6372, 0.6398, 0.7617, 0.6398, 0.7617, 0.6604, 0.7926, 0.6604, 0.7926, 0.8158, 0.6888, 0.8158, 0.6888, 0.7951, 0.6579, 0.7951, 0.6579, 0.6325, 0.7252, 0.6325, 0.7252, 0.6398, 0.7617, 0.6398, 0.7617, 0.8158, 0.7617, 0.8158, 0.7617, 0.823, 0.7252, 0.823, 0.7252, 0.823, 0.7252, 0.823, 0.7252, 0.8158, 0.6888, 0.8158, 0.6888, 0.6398, 0.6888, 0.6398, 0.6888, 0.6325, 0.7252, 0.6325, 0.7252, 0.7951, 0.7926, 0.7951, 0.7926, 0.8158, 0.7617, 0.8158, 0.7617, 0.6604, 0.6579, 0.6604, 0.6579, 0.6398, 0.6888, 0.6398, 0.6888, 0.7642, 0.8132, 0.7642, 0.8132, 0.7951, 0.7926, 0.7951, 0.7926, 0.6913, 0.6372, 0.6913, 0.6372, 0.6604, 0.6579, 0.6604, 0.6579, 0.7278, 0.8205, 0.7278, 0.8205, 0.7642, 0.8132, 0.7642, 0.8132, 0.7278, 0.63, 0.7278, 0.63, 0.6913, 0.6372, 0.6913, 0.6372, 0.6913, 0.8132, 0.6913, 0.8132, 0.7278, 0.8205, 0.7278, 0.8205, 0.7721, 0.6809, 0.7626, 0.6904, 0.7466, 0.6797, 0.7518, 0.6673, 0.6834, 0.7696, 0.6929, 0.76, 0.7089, 0.7707, 0.7038, 0.7832, 0.7518, 0.6673, 0.7466, 0.6797, 0.7278, 0.676, 0.7278, 0.6625, 0.7038, 0.7832, 0.7089, 0.7707, 0.7278, 0.7745, 0.7278, 0.788, 0.7278, 0.6625, 0.7278, 0.676, 0.7089, 0.6797, 0.7038, 0.6673, 0.7278, 0.788, 0.7278, 0.7745, 0.7466, 0.7707, 0.7518, 0.7832, 0.7038, 0.6673, 0.7089, 0.6797, 0.6929, 0.6904, 0.6834, 0.6809, 0.7518, 0.7832, 0.7466, 0.7707, 0.7626, 0.76, 0.7721, 0.7696, 0.6834, 0.6809, 0.6929, 0.6904, 0.6823, 0.7064, 0.6698, 0.7012, 0.7721, 0.7696, 0.7626, 0.76, 0.7733, 0.7441, 0.7857, 0.7492, 0.6698, 0.7012, 0.6823, 0.7064, 0.6785, 0.7252, 0.665, 0.7252, 0.7905, 0.7252, 0.777, 0.7252, 0.7733, 0.7064, 0.7857, 0.7012, 0.7857, 0.7492, 0.7733, 0.7441, 0.777, 0.7252, 0.7905, 0.7252, 0.665, 0.7252, 0.6785, 0.7252, 0.6823, 0.7441, 0.6698, 0.7492, 0.7857, 0.7012, 0.7733, 0.7064, 0.7626, 0.6904, 0.7721, 0.6809, 0.6698, 0.7492, 0.6823, 0.7441, 0.6929, 0.76, 0.6834, 0.7696, 0.7278, 0.7745, 0.7278, 0.7386, 0.7329, 0.7376, 0.7466, 0.7707, 0.7089, 0.6797, 0.7226, 0.7129, 0.7183, 0.7158, 0.6929, 0.6904, 0.7466, 0.7707, 0.7329, 0.7376, 0.7372, 0.7347, 0.7626, 0.76, 0.6929, 0.6904, 0.7183, 0.7158, 0.7154, 0.7201, 0.6823, 0.7064, 0.7626, 0.76, 0.7372, 0.7347, 0.7401, 0.7303, 0.7733, 0.7441, 0.6823, 0.7064, 0.7154, 0.7201, 0.7144, 0.7252, 0.6785, 0.7252, 0.777, 0.7252, 0.7411, 0.7252, 0.7401, 0.7201, 0.7733, 0.7064, 0.7733, 0.7441, 0.7401, 0.7303, 0.7411, 0.7252, 0.777, 0.7252, 0.6785, 0.7252, 0.7144, 0.7252, 0.7154, 0.7303, 0.6823, 0.7441, 0.7733, 0.7064, 0.7401, 0.7201, 0.7372, 0.7158, 0.7626, 0.6904, 0.6823, 0.7441, 0.7154, 0.7303, 0.7183, 0.7347, 0.6929, 0.76, 0.7626, 0.6904, 0.7372, 0.7158, 0.7329, 0.7129, 0.7466, 0.6797, 0.6929, 0.76, 0.7183, 0.7347, 0.7226, 0.7376, 0.7089, 0.7707, 0.7466, 0.6797, 0.7329, 0.7129, 0.7278, 0.7119, 0.7278, 0.676, 0.7089, 0.7707, 0.7226, 0.7376, 0.7278, 0.7386, 0.7278, 0.7745, 0.7278, 0.676, 0.7278, 0.7119, 0.7226, 0.7129, 0.7089, 0.6797, 0.7372, 0.7347, 0.7372, 0.7347, 0.7401, 0.7303, 0.7401, 0.7303, 0.7154, 0.7201, 0.7154, 0.7201, 0.7144, 0.7252, 0.7144, 0.7252, 0.7411, 0.7252, 0.7411, 0.7252, 0.7401, 0.7201, 0.7401, 0.7201, 0.7401, 0.7303, 0.7401, 0.7303, 0.7411, 0.7252, 0.7411, 0.7252, 0.7144, 0.7252, 0.7144, 0.7252, 0.7154, 0.7303, 0.7154, 0.7303, 0.7401, 0.7201, 0.7401, 0.7201, 0.7372, 0.7158, 0.7372, 0.7158, 0.7154, 0.7303, 0.7154, 0.7303, 0.7183, 0.7347, 0.7183, 0.7347, 0.7372, 0.7158, 0.7372, 0.7158, 0.7329, 0.7129, 0.7329, 0.7129, 0.7183, 0.7347, 0.7183, 0.7347, 0.7226, 0.7376, 0.7226, 0.7376, 0.7329, 0.7129, 0.7329, 0.7129, 0.7278, 0.7119, 0.7278, 0.7119, 0.7226, 0.7376, 0.7226, 0.7376, 0.7278, 0.7386, 0.7278, 0.7386, 0.7278, 0.7119, 0.7278, 0.7119, 0.7226, 0.7129, 0.7226, 0.7129, 0.7278, 0.7386, 0.7278, 0.7386, 0.7329, 0.7376, 0.7329, 0.7376, 0.7226, 0.7129, 0.7226, 0.7129, 0.7183, 0.7158, 0.7183, 0.7158, 0.7329, 0.7376, 0.7329, 0.7376, 0.7372, 0.7347, 0.7372, 0.7347, 0.7183, 0.7158, 0.7183, 0.7158, 0.7154, 0.7201, 0.7154, 0.7201, 0.7226, 0.7376, 0.7278, 0.7252, 0.7278, 0.7386, 0.7278, 0.7119, 0.7278, 0.7252, 0.7226, 0.7129, 0.7183, 0.7347, 0.7278, 0.7252, 0.7226, 0.7376, 0.7329, 0.7129, 0.7278, 0.7252, 0.7278, 0.7119, 0.7154, 0.7303, 0.7278, 0.7252, 0.7183, 0.7347, 0.7372, 0.7158, 0.7278, 0.7252, 0.7329, 0.7129, 0.7144, 0.7252, 0.7278, 0.7252, 0.7154, 0.7303, 0.7401, 0.7201, 0.7278, 0.7252, 0.7372, 0.7158, 0.7372, 0.7347, 0.7278, 0.7252, 0.7401, 0.7303, 0.7154, 0.7201, 0.7278, 0.7252, 0.7144, 0.7252, 0.7411, 0.7252, 0.7278, 0.7252, 0.7401, 0.7201, 0.7329, 0.7376, 0.7278, 0.7252, 0.7372, 0.7347, 0.7183, 0.7158, 0.7278, 0.7252, 0.7154, 0.7201, 0.7278, 0.7386, 0.7278, 0.7252, 0.7329, 0.7376, 0.7226, 0.7129, 0.7278, 0.7252, 0.7183, 0.7158, 0.7401, 0.7303, 0.7278, 0.7252, 0.7411, 0.7252, 0.6923, 0.8121, 0.7276, 0.8191, 0.7276, 0.727, 0.7276, 0.6349, 0.6923, 0.6419, 0.7276, 0.727, 0.6624, 0.7921, 0.6923, 0.8121, 0.7276, 0.727, 0.7628, 0.6419, 0.7276, 0.6349, 0.7276, 0.727, 0.6425, 0.7622, 0.6624, 0.7921, 0.7276, 0.727, 0.7927, 0.6619, 0.7628, 0.6419, 0.7276, 0.727, 0.6355, 0.727, 0.6425, 0.7622, 0.7276, 0.727, 0.8127, 0.6917, 0.7927, 0.6619, 0.7276, 0.727, 0.8447, 0.08793, 0.8447, 0.08793, 0.8447, 0.08793, 0.6425, 0.6917, 0.6355, 0.727, 0.7276, 0.727, 0.8197, 0.727, 0.8127, 0.6917, 0.7276, 0.727, 0.7628, 0.8121, 0.7927, 0.7921, 0.7276, 0.727, 0.6624, 0.6619, 0.6425, 0.6917, 0.7276, 0.727, 0.7276, 0.8191, 0.7628, 0.8121, 0.7276, 0.727, 0.6923, 0.6419, 0.6624, 0.6619, 0.7276, 0.727, 0.8127, 0.7622, 0.8197, 0.727, 0.7276, 0.727, 0.765, 0.8132, 0.7525, 0.7832, 0.7729, 0.7696, 0.7959, 0.7926, 0.6612, 0.6579, 0.6842, 0.6809, 0.6706, 0.7012, 0.6405, 0.6888, 0.7959, 0.7926, 0.7729, 0.7696, 0.7865, 0.7492, 0.8165, 0.7617, 0.6405, 0.6888, 0.6706, 0.7012, 0.6658, 0.7252, 0.6333, 0.7252, 0.8238, 0.7252, 0.7913, 0.7252, 0.7865, 0.7012, 0.8165, 0.6888, 0.8165, 0.7617, 0.7865, 0.7492, 0.7913, 0.7252, 0.8238, 0.7252, 0.6333, 0.7252, 0.6658, 0.7252, 0.6706, 0.7492, 0.6405, 0.7617, 0.8165, 0.6888, 0.7865, 0.7012, 0.7729, 0.6809, 0.7959, 0.6579, 0.6405, 0.7617, 0.6706, 0.7492, 0.6842, 0.7696, 0.6612, 0.7926, 0.7959, 0.6579, 0.7729, 0.6809, 0.7525, 0.6673, 0.765, 0.6372, 0.6612, 0.7926, 0.6842, 0.7696, 0.7045, 0.7832, 0.6921, 0.8132, 0.765, 0.6372, 0.7525, 0.6673, 0.7285, 0.6625, 0.7285, 0.63, 0.6921, 0.8132, 0.7045, 0.7832, 0.7285, 0.788, 0.7285, 0.8205, 0.7285, 0.63, 0.7285, 0.6625, 0.7045, 0.6673, 0.6921, 0.6372, 0.7285, 0.8205, 0.7285, 0.788, 0.7525, 0.7832, 0.765, 0.8132, 0.6921, 0.6372, 0.7045, 0.6673, 0.6842, 0.6809, 0.6612, 0.6579, 0.765, 0.6372, 0.765, 0.6372, 0.7285, 0.63, 0.7285, 0.63, 0.6612, 0.7926, 0.6612, 0.7926, 0.6921, 0.8132, 0.6921, 0.8132, 0.7959, 0.6579, 0.7959, 0.6579, 0.765, 0.6372, 0.765, 0.6372, 0.6405, 0.7617, 0.6405, 0.7617, 0.6612, 0.7926, 0.6612, 0.7926, 0.8165, 0.6888, 0.8165, 0.6888, 0.7959, 0.6579, 0.7959, 0.6579, 0.6333, 0.7252, 0.6333, 0.7252, 0.6405, 0.7617, 0.6405, 0.7617, 0.8165, 0.7617, 0.8165, 0.7617, 0.8238, 0.7252, 0.8238, 0.7252, 0.8238, 0.7252, 0.8238, 0.7252, 0.8165, 0.6888, 0.8165, 0.6888, 0.6405, 0.6888, 0.6405, 0.6888, 0.6333, 0.7252, 0.6333, 0.7252, 0.7959, 0.7926, 0.7959, 0.7926, 0.8165, 0.7617, 0.8165, 0.7617, 0.6612, 0.6579, 0.6612, 0.6579, 0.6405, 0.6888, 0.6405, 0.6888, 0.765, 0.8132, 0.765, 0.8132, 0.7959, 0.7926, 0.7959, 0.7926, 0.6921, 0.6372, 0.6921, 0.6372, 0.6612, 0.6579, 0.6612, 0.6579, 0.7285, 0.8205, 0.7285, 0.8205, 0.765, 0.8132, 0.765, 0.8132, 0.7285, 0.63, 0.7285, 0.63, 0.6921, 0.6372, 0.6921, 0.6372, 0.6921, 0.8132, 0.6921, 0.8132, 0.7285, 0.8205, 0.7285, 0.8205, 0.7729, 0.6809, 0.7634, 0.6904, 0.7474, 0.6797, 0.7525, 0.6673, 0.6842, 0.7696, 0.6937, 0.76, 0.7097, 0.7707, 0.7045, 0.7832, 0.7525, 0.6673, 0.7474, 0.6797, 0.7285, 0.676, 0.7285, 0.6625, 0.7045, 0.7832, 0.7097, 0.7707, 0.7285, 0.7745, 0.7285, 0.788, 0.7285, 0.6625, 0.7285, 0.676, 0.7097, 0.6797, 0.7045, 0.6673, 0.7285, 0.788, 0.7285, 0.7745, 0.7474, 0.7707, 0.7525, 0.7832, 0.7045, 0.6673, 0.7097, 0.6797, 0.6937, 0.6904, 0.6842, 0.6809, 0.7525, 0.7832, 0.7474, 0.7707, 0.7634, 0.76, 0.7729, 0.7696, 0.6842, 0.6809, 0.6937, 0.6904, 0.683, 0.7064, 0.6706, 0.7012, 0.7729, 0.7696, 0.7634, 0.76, 0.774, 0.7441, 0.7865, 0.7492, 0.6706, 0.7012, 0.683, 0.7064, 0.6793, 0.7252, 0.6658, 0.7252, 0.7913, 0.7252, 0.7778, 0.7252, 0.774, 0.7064, 0.7865, 0.7012, 0.7865, 0.7492, 0.774, 0.7441, 0.7778, 0.7252, 0.7913, 0.7252, 0.6658, 0.7252, 0.6793, 0.7252, 0.683, 0.7441, 0.6706, 0.7492, 0.7865, 0.7012, 0.774, 0.7064, 0.7634, 0.6904, 0.7729, 0.6809, 0.6706, 0.7492, 0.683, 0.7441, 0.6937, 0.76, 0.6842, 0.7696, 0.7285, 0.7745, 0.7285, 0.7386, 0.7336, 0.7376, 0.7474, 0.7707, 0.7097, 0.6797, 0.7234, 0.7129, 0.7191, 0.7158, 0.6937, 0.6904, 0.7474, 0.7707, 0.7336, 0.7376, 0.738, 0.7347, 0.7634, 0.76, 0.6937, 0.6904, 0.7191, 0.7158, 0.7162, 0.7201, 0.683, 0.7064, 0.7634, 0.76, 0.738, 0.7347, 0.7409, 0.7303, 0.774, 0.7441, 0.683, 0.7064, 0.7162, 0.7201, 0.7152, 0.7252, 0.6793, 0.7252, 0.7778, 0.7252, 0.7419, 0.7252, 0.7409, 0.7201, 0.774, 0.7064, 0.774, 0.7441, 0.7409, 0.7303, 0.7419, 0.7252, 0.7778, 0.7252, 0.6793, 0.7252, 0.7152, 0.7252, 0.7162, 0.7303, 0.683, 0.7441, 0.774, 0.7064, 0.7409, 0.7201, 0.738, 0.7158, 0.7634, 0.6904, 0.683, 0.7441, 0.7162, 0.7303, 0.7191, 0.7347, 0.6937, 0.76, 0.7634, 0.6904, 0.738, 0.7158, 0.7336, 0.7129, 0.7474, 0.6797, 0.6937, 0.76, 0.7191, 0.7347, 0.7234, 0.7376, 0.7097, 0.7707, 0.7474, 0.6797, 0.7336, 0.7129, 0.7285, 0.7119, 0.7285, 0.676, 0.7097, 0.7707, 0.7234, 0.7376, 0.7285, 0.7386, 0.7285, 0.7745, 0.7285, 0.676, 0.7285, 0.7119, 0.7234, 0.7129, 0.7097, 0.6797, 0.738, 0.7347, 0.738, 0.7347, 0.7409, 0.7303, 0.7409, 0.7303, 0.7162, 0.7201, 0.7162, 0.7201, 0.7152, 0.7252, 0.7152, 0.7252, 0.7419, 0.7252, 0.7419, 0.7252, 0.7409, 0.7201, 0.7409, 0.7201, 0.7409, 0.7303, 0.7409, 0.7303, 0.7419, 0.7252, 0.7419, 0.7252, 0.7152, 0.7252, 0.7152, 0.7252, 0.7162, 0.7303, 0.7162, 0.7303, 0.7409, 0.7201, 0.7409, 0.7201, 0.738, 0.7158, 0.738, 0.7158, 0.7162, 0.7303, 0.7162, 0.7303, 0.7191, 0.7347, 0.7191, 0.7347, 0.738, 0.7158, 0.738, 0.7158, 0.7336, 0.7129, 0.7336, 0.7129, 0.7191, 0.7347, 0.7191, 0.7347, 0.7234, 0.7376, 0.7234, 0.7376, 0.7336, 0.7129, 0.7336, 0.7129, 0.7285, 0.7119, 0.7285, 0.7119, 0.7234, 0.7376, 0.7234, 0.7376, 0.7285, 0.7386, 0.7285, 0.7386, 0.7285, 0.7119, 0.7285, 0.7119, 0.7234, 0.7129, 0.7234, 0.7129, 0.7285, 0.7386, 0.7285, 0.7386, 0.7336, 0.7376, 0.7336, 0.7376, 0.7234, 0.7129, 0.7234, 0.7129, 0.7191, 0.7158, 0.7191, 0.7158, 0.7336, 0.7376, 0.7336, 0.7376, 0.738, 0.7347, 0.738, 0.7347, 0.7191, 0.7158, 0.7191, 0.7158, 0.7162, 0.7201, 0.7162, 0.7201, 0.7234, 0.7376, 0.7285, 0.7252, 0.7285, 0.7386, 0.7285, 0.7119, 0.7285, 0.7252, 0.7234, 0.7129, 0.7191, 0.7347, 0.7285, 0.7252, 0.7234, 0.7376, 0.7336, 0.7129, 0.7285, 0.7252, 0.7285, 0.7119, 0.7162, 0.7303, 0.7285, 0.7252, 0.7191, 0.7347, 0.738, 0.7158, 0.7285, 0.7252, 0.7336, 0.7129, 0.7152, 0.7252, 0.7285, 0.7252, 0.7162, 0.7303, 0.7409, 0.7201, 0.7285, 0.7252, 0.738, 0.7158, 0.738, 0.7347, 0.7285, 0.7252, 0.7409, 0.7303, 0.7162, 0.7201, 0.7285, 0.7252, 0.7152, 0.7252, 0.7419, 0.7252, 0.7285, 0.7252, 0.7409, 0.7201, 0.7336, 0.7376, 0.7285, 0.7252, 0.738, 0.7347, 0.7191, 0.7158, 0.7285, 0.7252, 0.7162, 0.7201, 0.7285, 0.7386, 0.7285, 0.7252, 0.7336, 0.7376, 0.7234, 0.7129, 0.7285, 0.7252, 0.7191, 0.7158, 0.7409, 0.7303, 0.7285, 0.7252, 0.7419, 0.7252, 0.2065, 0.9115, 0.2065, 0.9579, 0.2065, 0.9579, 0.2065, 0.9115, 0.0, 0.0, 0.0, 0.0, 0.2436, 0.1262, 0.2425, 0.1262, 0.7375, 0.1137, 0.7649, 0.08149, 0.7649, 0.08149, 0.7375, 0.1137, 0.0, 0.0, 0.0, 0.0, 0.0, 0.0, 0.0, 0.0, 0.0, 0.0, 0.0, 0.0, 0.2425, 0.1262, 0.6826, 0.1144, 0.0, 0.0, 0.0, 0.0, 0.0, 0.0, 0.2102, 0.8883, 0.2102, 0.9115, 0.2065, 0.9115, 0.2065, 0.8883, 0.2313, 0.8883, 0.2313, 0.9115, 0.2102, 0.9115, 0.2102, 0.8883, 0.0, 0.0, 0.0, 0.0, 0.0, 0.0, 0.0, 0.0, 0.0, 0.0, 0.0, 0.0, 0.0, 0.0, 0.0, 0.0, 0.2313, 0.8883, 0.2313, 0.9115, 0.2313, 0.9115, 0.2313, 0.8883, 0.0, 0.0, 0.0, 0.0, 0.0, 0.0, 0.0, 0.0, 0.0, 0.0, 0.0, 0.0, 0.0, 0.0, 0.0, 0.0, 0.0, 0.0, 0.0, 0.0, 0.0, 0.0, 0.0, 0.0, 0.412, 0.3428, 0.3437, 0.3428, 0.3437, 0.3558, 0.412, 0.3558, 0.7316, 0.2422, 0.7999, 0.2422, 0.7999, 0.2843, 0.7316, 0.2843, 0.413, 0.3546, 0.3447, 0.3546, 0.3447, 0.3416, 0.413, 0.3416, 0.4647, 0.2001, 0.533, 0.2001, 0.533, 0.2422, 0.4647, 0.2422, 0.533, 0.2292, 0.5751, 0.2292, 0.5751, 0.2422, 0.533, 0.2422, 0.375, 0.875, 0.375, 0.8872, 0.4878, 0.8872, 0.4878, 0.875, 0.5875, 0.75, 0.5875, 1.0, 0.5875, 1.0, 0.5875, 0.75, 0.4323, 0.3546, 0.413, 0.3546, 0.413, 0.3416, 0.4323, 0.3416, 0.7122, 0.2422, 0.7316, 0.2422, 0.7316, 0.2843, 0.7122, 0.2843, 0.4313, 0.3428, 0.412, 0.3428, 0.412, 0.3558, 0.4313, 0.3558, 0.7989, 0.3428, 0.4313, 0.3428, 0.4313, 0.3558, 0.7989, 0.3558, 0.3447, 0.2422, 0.7122, 0.2422, 0.7122, 0.2843, 0.3447, 0.2843, 0.7999, 0.3546, 0.4323, 0.3546, 0.4323, 0.3416, 0.7999, 0.3416, 0.4878, 0.9878, 0.4878, 0.8967, 0.6006, 0.8967, 0.6006, 0.9878, 0.5769, 0.75, 0.5875, 0.75, 0.5875, 1.0, 0.5769, 1.0, 0.4647, 0.2001, 0.4647, 0.2422, 0.3447, 0.2422, 0.3447, 0.2001, 0.412, 0.3428, 0.4313, 0.3428, 0.4313, 0.2855, 0.412, 0.2855, 0.4323, 0.3416, 0.413, 0.3416, 0.413, 0.2843, 0.4323, 0.2843, 0.3549, 0.8066, 0.3549, 0.726, 0.4294, 0.726, 0.4294, 0.8066, 0.3549, 0.6513, 0.3549, 0.612, 0.4294, 0.612, 0.4294, 0.6513, 0.08271, 0.3645, 0.08271, 0.5101, 0.1564, 0.5101, 0.1564, 0.3645, 0.3549, 0.8194, 0.3549, 0.8066, 0.4294, 0.8066, 0.4294, 0.8194, 0.3549, 0.6064, 0.3549, 0.5222, 0.4294, 0.5222, 0.4294, 0.6064, 0.7877, 0.9115, 0.7647, 0.9115, 0.7647, 0.9579, 0.7877, 0.9579, 0.7647, 0.9115, 0.7237, 0.9115, 0.7237, 0.9579, 0.7647, 0.9579, 0.6113, 0.9115, 0.3049, 0.9115, 0.3049, 0.9579, 0.6113, 0.9579, 0.7697, 0.05422, 0.6421, 0.05502, 0.6456, 0.07875, 0.6826, 0.1144, 0.7375, 0.1137, 0.7649, 0.08149, 0.3049, 0.9579, 0.3049, 0.9115, 0.2065, 0.9115, 0.2065, 0.9579, 0.2003, 0.1262, 0.1997, 0.2719, 0.1997, 0.2727, 0.2003, 0.1262, 0.1614, 0.318, 0.1824, 0.2784, 0.1824, 0.2773, 0.1614, 0.3163, 0.1824, 0.2784, 0.1996, 0.2727, 0.1996, 0.272, 0.1824, 0.2773, 0.1824, 0.2784, 0.1996, 0.2727, 0.1996, 0.2727, 0.1824, 0.2784, 0.1614, 0.318, 0.1824, 0.2784, 0.1824, 0.2784, 0.1614, 0.318, 0.0, 0.0, 0.0, 0.0, 0.0, 0.0, 0.0, 0.0, 0.0, 0.0, 0.0, 0.0, 0.0, 0.0, 0.0, 0.0, 0.2737, 0.8883, 0.2313, 0.8883, 0.2313, 0.9115, 0.2737, 0.9115, 0.3022, 0.8883, 0.2737, 0.8883, 0.2737, 0.9115, 0.3022, 0.9115, 0.3049, 0.8883, 0.3022, 0.8883, 0.3022, 0.9115, 0.3049, 0.9115, 0.6113, 0.8883, 0.3049, 0.8883, 0.3049, 0.9115, 0.6113, 0.9115, 0.6333, 0.8632, 0.63, 0.8632, 0.63, 0.9115, 0.6333, 0.9115, 0.6575, 0.8632, 0.6333, 0.8632, 0.6333, 0.9115, 0.6575, 0.9115, 0.6905, 0.8632, 0.6575, 0.8632, 0.6575, 0.9115, 0.6905, 0.9115, 0.7207, 0.8632, 0.6905, 0.8632, 0.6905, 0.9115, 0.7207, 0.9115, 0.7207, 0.8632, 0.7207, 0.9115, 0.7243, 0.9115, 0.7237, 0.9115, 0.7237, 0.8632, 0.7647, 0.8632, 0.7237, 0.8632, 0.7237, 0.9115, 0.7647, 0.9115, 0.7877, 0.8632, 0.7647, 0.8632, 0.7647, 0.9115, 0.7877, 0.9115, 0.2773, 0.6064, 0.2773, 0.5222, 0.3549, 0.5222, 0.3549, 0.6064, 0.2926, 0.8183, 0.2882, 0.8064, 0.3549, 0.8066, 0.3549, 0.8194, 0.02681, 0.3653, 0.021, 0.5105, 0.08271, 0.5101, 0.08271, 0.3645, 0.2846, 0.6515, 0.2773, 0.612, 0.3549, 0.612, 0.3549, 0.6513, 0.2882, 0.8064, 0.2839, 0.7264, 0.3549, 0.726, 0.3549, 0.8066, 0.9627, 0.5438, 0.889, 0.5438, 0.889, 0.5612, 0.9627, 0.5614, 0.2164, 0.08355, 0.2207, 0.04926, 0.09833, 0.04662, 0.1031, 0.07984, 0.1423, 0.1121, 0.1849, 0.1121, 0.1423, 0.1121, 0.1031, 0.07984, 0.0151, 0.1016, 0.63, 0.8632, 0.6113, 0.8883, 0.6113, 0.9115, 0.63, 0.9115, 0.63, 0.9115, 0.6113, 0.9115, 0.6113, 0.9579, 0.6298, 0.9579, 0.2425, 0.1262, 0.2003, 0.1262, 0.2003, 0.1262, 0.2436, 0.1262, 0.2839, 0.7243, 0.2846, 0.6515, 0.3549, 0.6513, 0.3549, 0.7239, 0.3549, 0.7239, 0.3549, 0.6513, 0.4294, 0.6513, 0.4294, 0.7239, 0.63, 0.8632, 0.6119, 0.8641, 0.6113, 0.8883, 0.2425, 0.1267, 0.2425, 0.1262, 0.2449, 0.05393, 0.2442, 0.05263, 0.2207, 0.04926, 0.2164, 0.08355, 0.2425, 0.1267, 0.2442, 0.05263, 0.2425, 0.1267, 0.2003, 0.1262, 0.2003, 0.1262, 0.2425, 0.1262, 0.2164, 0.08355, 0.1849, 0.1121, 0.2003, 0.1262, 0.2425, 0.1267, 0.09912, 0.0324, 0.04597, 0.0284, 0.0151, 0.1016, 0.1031, 0.07984, 0.01625, 0.03354, 0.0151, 0.1016, 0.04597, 0.0284, 0.0151, 0.1016, 0.2003, 0.1262, 0.1849, 0.1121, 0.1423, 0.1121, 0.2003, 0.2707, 0.1997, 0.2719, 0.2003, 0.1262, 0.2003, 0.1262, 0.04597, 0.2631, 0.1824, 0.2773, 0.1996, 0.272, 0.2003, 0.2707, 0.1614, 0.3163, 0.1824, 0.2773, 0.04597, 0.2631, 0.05111, 0.2728, 0.04597, 0.2631, 0.2003, 0.2707, 0.2003, 0.1262, 0.02882, 0.1985, 0.02368, 0.1968, 0.2003, 0.1262, 0.01739, 0.1061, 0.0196, 0.138, 0.7243, 0.9115, 0.63, 0.9115, 0.6298, 0.9579, 0.7232, 0.9579, 0.6456, 0.07875, 0.6421, 0.05502, 0.2449, 0.05393, 0.2425, 0.1262, 0.6456, 0.07875, 0.2425, 0.1262, 0.6826, 0.1144, 0.6916, 0.8121, 0.7269, 0.727, 0.7269, 0.8191, 0.7269, 0.6349, 0.7269, 0.727, 0.6916, 0.6419, 0.6617, 0.7921, 0.7269, 0.727, 0.6916, 0.8121, 0.7621, 0.6419, 0.7269, 0.727, 0.7269, 0.6349, 0.6418, 0.7622, 0.7269, 0.727, 0.6617, 0.7921, 0.792, 0.6619, 0.7269, 0.727, 0.7621, 0.6419, 0.6348, 0.727, 0.7269, 0.727, 0.6418, 0.7622, 0.812, 0.6917, 0.7269, 0.727, 0.792, 0.6619, 0.792, 0.7921, 0.7269, 0.727, 0.812, 0.7622, 0.6418, 0.6917, 0.7269, 0.727, 0.6348, 0.727, 0.819, 0.727, 0.7269, 0.727, 0.812, 0.6917, 0.7621, 0.8121, 0.7269, 0.727, 0.792, 0.7921, 0.6617, 0.6619, 0.7269, 0.727, 0.6418, 0.6917, 0.7269, 0.8191, 0.7269, 0.727, 0.7621, 0.8121, 0.6916, 0.6419, 0.7269, 0.727, 0.6617, 0.6619, 0.812, 0.7622, 0.7269, 0.727, 0.819, 0.727, 0.7642, 0.8132, 0.7951, 0.7926, 0.7721, 0.7696, 0.7518, 0.7832, 0.6604, 0.6579, 0.6398, 0.6888, 0.6698, 0.7012, 0.6834, 0.6809, 0.7951, 0.7926, 0.8158, 0.7617, 0.7857, 0.7492, 0.7721, 0.7696, 0.6398, 0.6888, 0.6325, 0.7252, 0.665, 0.7252, 0.6698, 0.7012, 0.823, 0.7252, 0.8158, 0.6888, 0.7857, 0.7012, 0.7905, 0.7252, 0.8158, 0.7617, 0.823, 0.7252, 0.7905, 0.7252, 0.7857, 0.7492, 0.6325, 0.7252, 0.6398, 0.7617, 0.6698, 0.7492, 0.665, 0.7252, 0.8158, 0.6888, 0.7951, 0.6579, 0.7721, 0.6809, 0.7857, 0.7012, 0.6398, 0.7617, 0.6604, 0.7926, 0.6834, 0.7696, 0.6698, 0.7492, 0.7951, 0.6579, 0.7642, 0.6372, 0.7518, 0.6673, 0.7721, 0.6809, 0.6604, 0.7926, 0.6913, 0.8132, 0.7038, 0.7832, 0.6834, 0.7696, 0.7642, 0.6372, 0.7278, 0.63, 0.7278, 0.6625, 0.7518, 0.6673, 0.6913, 0.8132, 0.7278, 0.8205, 0.7278, 0.788, 0.7038, 0.7832, 0.7278, 0.63, 0.6913, 0.6372, 0.7038, 0.6673, 0.7278, 0.6625, 0.7278, 0.8205, 0.7642, 0.8132, 0.7518, 0.7832, 0.7278, 0.788, 0.6913, 0.6372, 0.6604, 0.6579, 0.6834, 0.6809, 0.7038, 0.6673, 0.7642, 0.6372, 0.7278, 0.63, 0.7278, 0.63, 0.7642, 0.6372, 0.6604, 0.7926, 0.6913, 0.8132, 0.6913, 0.8132, 0.6604, 0.7926, 0.7951, 0.6579, 0.7642, 0.6372, 0.7642, 0.6372, 0.7951, 0.6579, 0.6398, 0.7617, 0.6604, 0.7926, 0.6604, 0.7926, 0.6398, 0.7617, 0.8158, 0.6888, 0.7951, 0.6579, 0.7951, 0.6579, 0.8158, 0.6888, 0.6325, 0.7252, 0.6398, 0.7617, 0.6398, 0.7617, 0.6325, 0.7252, 0.8158, 0.7617, 0.823, 0.7252, 0.823, 0.7252, 0.8158, 0.7617, 0.823, 0.7252, 0.8158, 0.6888, 0.8158, 0.6888, 0.823, 0.7252, 0.6398, 0.6888, 0.6325, 0.7252, 0.6325, 0.7252, 0.6398, 0.6888, 0.7951, 0.7926, 0.8158, 0.7617, 0.8158, 0.7617, 0.7951, 0.7926, 0.6604, 0.6579, 0.6398, 0.6888, 0.6398, 0.6888, 0.6604, 0.6579, 0.7642, 0.8132, 0.7951, 0.7926, 0.7951, 0.7926, 0.7642, 0.8132, 0.6913, 0.6372, 0.6604, 0.6579, 0.6604, 0.6579, 0.6913, 0.6372, 0.7278, 0.8205, 0.7642, 0.8132, 0.7642, 0.8132, 0.7278, 0.8205, 0.7278, 0.63, 0.6913, 0.6372, 0.6913, 0.6372, 0.7278, 0.63, 0.6913, 0.8132, 0.7278, 0.8205, 0.7278, 0.8205, 0.6913, 0.8132, 0.7721, 0.6809, 0.7518, 0.6673, 0.7466, 0.6797, 0.7626, 0.6904, 0.6834, 0.7696, 0.7038, 0.7832, 0.7089, 0.7707, 0.6929, 0.76, 0.7518, 0.6673, 0.7278, 0.6625, 0.7278, 0.676, 0.7466, 0.6797, 0.7038, 0.7832, 0.7278, 0.788, 0.7278, 0.7745, 0.7089, 0.7707, 0.7278, 0.6625, 0.7038, 0.6673, 0.7089, 0.6797, 0.7278, 0.676, 0.7278, 0.788, 0.7518, 0.7832, 0.7466, 0.7707, 0.7278, 0.7745, 0.7038, 0.6673, 0.6834, 0.6809, 0.6929, 0.6904, 0.7089, 0.6797, 0.7518, 0.7832, 0.7721, 0.7696, 0.7626, 0.76, 0.7466, 0.7707, 0.6834, 0.6809, 0.6698, 0.7012, 0.6823, 0.7064, 0.6929, 0.6904, 0.7721, 0.7696, 0.7857, 0.7492, 0.7733, 0.7441, 0.7626, 0.76, 0.6698, 0.7012, 0.665, 0.7252, 0.6785, 0.7252, 0.6823, 0.7064, 0.7905, 0.7252, 0.7857, 0.7012, 0.7733, 0.7064, 0.777, 0.7252, 0.7857, 0.7492, 0.7905, 0.7252, 0.777, 0.7252, 0.7733, 0.7441, 0.665, 0.7252, 0.6698, 0.7492, 0.6823, 0.7441, 0.6785, 0.7252, 0.7857, 0.7012, 0.7721, 0.6809, 0.7626, 0.6904, 0.7733, 0.7064, 0.6698, 0.7492, 0.6834, 0.7696, 0.6929, 0.76, 0.6823, 0.7441, 0.7278, 0.7745, 0.7466, 0.7707, 0.7329, 0.7376, 0.7278, 0.7386, 0.7089, 0.6797, 0.6929, 0.6904, 0.7183, 0.7158, 0.7226, 0.7129, 0.7466, 0.7707, 0.7626, 0.76, 0.7372, 0.7347, 0.7329, 0.7376, 0.6929, 0.6904, 0.6823, 0.7064, 0.7154, 0.7201, 0.7183, 0.7158, 0.7626, 0.76, 0.7733, 0.7441, 0.7401, 0.7303, 0.7372, 0.7347, 0.6823, 0.7064, 0.6785, 0.7252, 0.7144, 0.7252, 0.7154, 0.7201, 0.777, 0.7252, 0.7733, 0.7064, 0.7401, 0.7201, 0.7411, 0.7252, 0.7733, 0.7441, 0.777, 0.7252, 0.7411, 0.7252, 0.7401, 0.7303, 0.6785, 0.7252, 0.6823, 0.7441, 0.7154, 0.7303, 0.7144, 0.7252, 0.7733, 0.7064, 0.7626, 0.6904, 0.7372, 0.7158, 0.7401, 0.7201, 0.6823, 0.7441, 0.6929, 0.76, 0.7183, 0.7347, 0.7154, 0.7303, 0.7626, 0.6904, 0.7466, 0.6797, 0.7329, 0.7129, 0.7372, 0.7158, 0.6929, 0.76, 0.7089, 0.7707, 0.7226, 0.7376, 0.7183, 0.7347, 0.7466, 0.6797, 0.7278, 0.676, 0.7278, 0.7119, 0.7329, 0.7129, 0.7089, 0.7707, 0.7278, 0.7745, 0.7278, 0.7386, 0.7226, 0.7376, 0.7278, 0.676, 0.7089, 0.6797, 0.7226, 0.7129, 0.7278, 0.7119, 0.7372, 0.7347, 0.7401, 0.7303, 0.7401, 0.7303, 0.7372, 0.7347, 0.7154, 0.7201, 0.7144, 0.7252, 0.7144, 0.7252, 0.7154, 0.7201, 0.7411, 0.7252, 0.7401, 0.7201, 0.7401, 0.7201, 0.7411, 0.7252, 0.7401, 0.7303, 0.7411, 0.7252, 0.7411, 0.7252, 0.7401, 0.7303, 0.7144, 0.7252, 0.7154, 0.7303, 0.7154, 0.7303, 0.7144, 0.7252, 0.7401, 0.7201, 0.7372, 0.7158, 0.7372, 0.7158, 0.7401, 0.7201, 0.7154, 0.7303, 0.7183, 0.7347, 0.7183, 0.7347, 0.7154, 0.7303, 0.7372, 0.7158, 0.7329, 0.7129, 0.7329, 0.7129, 0.7372, 0.7158, 0.7183, 0.7347, 0.7226, 0.7376, 0.7226, 0.7376, 0.7183, 0.7347, 0.7329, 0.7129, 0.7278, 0.7119, 0.7278, 0.7119, 0.7329, 0.7129, 0.7226, 0.7376, 0.7278, 0.7386, 0.7278, 0.7386, 0.7226, 0.7376, 0.7278, 0.7119, 0.7226, 0.7129, 0.7226, 0.7129, 0.7278, 0.7119, 0.7278, 0.7386, 0.7329, 0.7376, 0.7329, 0.7376, 0.7278, 0.7386, 0.7226, 0.7129, 0.7183, 0.7158, 0.7183, 0.7158, 0.7226, 0.7129, 0.7329, 0.7376, 0.7372, 0.7347, 0.7372, 0.7347, 0.7329, 0.7376, 0.7183, 0.7158, 0.7154, 0.7201, 0.7154, 0.7201, 0.7183, 0.7158, 0.7226, 0.7376, 0.7278, 0.7386, 0.7278, 0.7252, 0.7278, 0.7119, 0.7226, 0.7129, 0.7278, 0.7252, 0.7183, 0.7347, 0.7226, 0.7376, 0.7278, 0.7252, 0.7329, 0.7129, 0.7278, 0.7119, 0.7278, 0.7252, 0.7154, 0.7303, 0.7183, 0.7347, 0.7278, 0.7252, 0.7372, 0.7158, 0.7329, 0.7129, 0.7278, 0.7252, 0.7144, 0.7252, 0.7154, 0.7303, 0.7278, 0.7252, 0.7401, 0.7201, 0.7372, 0.7158, 0.7278, 0.7252, 0.7372, 0.7347, 0.7401, 0.7303, 0.7278, 0.7252, 0.7154, 0.7201, 0.7144, 0.7252, 0.7278, 0.7252, 0.7411, 0.7252, 0.7401, 0.7201, 0.7278, 0.7252, 0.7329, 0.7376, 0.7372, 0.7347, 0.7278, 0.7252, 0.7183, 0.7158, 0.7154, 0.7201, 0.7278, 0.7252, 0.7278, 0.7386, 0.7329, 0.7376, 0.7278, 0.7252, 0.7226, 0.7129, 0.7183, 0.7158, 0.7278, 0.7252, 0.7401, 0.7303, 0.7411, 0.7252, 0.7278, 0.7252, 0.6923, 0.8121, 0.7276, 0.727, 0.7276, 0.8191, 0.7276, 0.6349, 0.7276, 0.727, 0.6923, 0.6419, 0.6624, 0.7921, 0.7276, 0.727, 0.6923, 0.8121, 0.7628, 0.6419, 0.7276, 0.727, 0.7276, 0.6349, 0.6425, 0.7622, 0.7276, 0.727, 0.6624, 0.7921, 0.7927, 0.6619, 0.7276, 0.727, 0.7628, 0.6419, 0.6355, 0.727, 0.7276, 0.727, 0.6425, 0.7622, 0.8127, 0.6917, 0.7276, 0.727, 0.7927, 0.6619, 0.8447, 0.08793, 0.8447, 0.08793, 0.8447, 0.08793, 0.6425, 0.6917, 0.7276, 0.727, 0.6355, 0.727, 0.8197, 0.727, 0.7276, 0.727, 0.8127, 0.6917, 0.7628, 0.8121, 0.7276, 0.727, 0.7927, 0.7921, 0.6624, 0.6619, 0.7276, 0.727, 0.6425, 0.6917, 0.7276, 0.8191, 0.7276, 0.727, 0.7628, 0.8121, 0.6923, 0.6419, 0.7276, 0.727, 0.6624, 0.6619, 0.8127, 0.7622, 0.7276, 0.727, 0.8197, 0.727, 0.765, 0.8132, 0.7959, 0.7926, 0.7729, 0.7696, 0.7525, 0.7832, 0.6612, 0.6579, 0.6405, 0.6888, 0.6706, 0.7012, 0.6842, 0.6809, 0.7959, 0.7926, 0.8165, 0.7617, 0.7865, 0.7492, 0.7729, 0.7696, 0.6405, 0.6888, 0.6333, 0.7252, 0.6658, 0.7252, 0.6706, 0.7012, 0.8238, 0.7252, 0.8165, 0.6888, 0.7865, 0.7012, 0.7913, 0.7252, 0.8165, 0.7617, 0.8238, 0.7252, 0.7913, 0.7252, 0.7865, 0.7492, 0.6333, 0.7252, 0.6405, 0.7617, 0.6706, 0.7492, 0.6658, 0.7252, 0.8165, 0.6888, 0.7959, 0.6579, 0.7729, 0.6809, 0.7865, 0.7012, 0.6405, 0.7617, 0.6612, 0.7926, 0.6842, 0.7696, 0.6706, 0.7492, 0.7959, 0.6579, 0.765, 0.6372, 0.7525, 0.6673, 0.7729, 0.6809, 0.6612, 0.7926, 0.6921, 0.8132, 0.7045, 0.7832, 0.6842, 0.7696, 0.765, 0.6372, 0.7285, 0.63, 0.7285, 0.6625, 0.7525, 0.6673, 0.6921, 0.8132, 0.7285, 0.8205, 0.7285, 0.788, 0.7045, 0.7832, 0.7285, 0.63, 0.6921, 0.6372, 0.7045, 0.6673, 0.7285, 0.6625, 0.7285, 0.8205, 0.765, 0.8132, 0.7525, 0.7832, 0.7285, 0.788, 0.6921, 0.6372, 0.6612, 0.6579, 0.6842, 0.6809, 0.7045, 0.6673, 0.765, 0.6372, 0.7285, 0.63, 0.7285, 0.63, 0.765, 0.6372, 0.6612, 0.7926, 0.6921, 0.8132, 0.6921, 0.8132, 0.6612, 0.7926, 0.7959, 0.6579, 0.765, 0.6372, 0.765, 0.6372, 0.7959, 0.6579, 0.6405, 0.7617, 0.6612, 0.7926, 0.6612, 0.7926, 0.6405, 0.7617, 0.8165, 0.6888, 0.7959, 0.6579, 0.7959, 0.6579, 0.8165, 0.6888, 0.6333, 0.7252, 0.6405, 0.7617, 0.6405, 0.7617, 0.6333, 0.7252, 0.8165, 0.7617, 0.8238, 0.7252, 0.8238, 0.7252, 0.8165, 0.7617, 0.8238, 0.7252, 0.8165, 0.6888, 0.8165, 0.6888, 0.8238, 0.7252, 0.6405, 0.6888, 0.6333, 0.7252, 0.6333, 0.7252, 0.6405, 0.6888, 0.7959, 0.7926, 0.8165, 0.7617, 0.8165, 0.7617, 0.7959, 0.7926, 0.6612, 0.6579, 0.6405, 0.6888, 0.6405, 0.6888, 0.6612, 0.6579, 0.765, 0.8132, 0.7959, 0.7926, 0.7959, 0.7926, 0.765, 0.8132, 0.6921, 0.6372, 0.6612, 0.6579, 0.6612, 0.6579, 0.6921, 0.6372, 0.7285, 0.8205, 0.765, 0.8132, 0.765, 0.8132, 0.7285, 0.8205, 0.7285, 0.63, 0.6921, 0.6372, 0.6921, 0.6372, 0.7285, 0.63, 0.6921, 0.8132, 0.7285, 0.8205, 0.7285, 0.8205, 0.6921, 0.8132, 0.7729, 0.6809, 0.7525, 0.6673, 0.7474, 0.6797, 0.7634, 0.6904, 0.6842, 0.7696, 0.7045, 0.7832, 0.7097, 0.7707, 0.6937, 0.76, 0.7525, 0.6673, 0.7285, 0.6625, 0.7285, 0.676, 0.7474, 0.6797, 0.7045, 0.7832, 0.7285, 0.788, 0.7285, 0.7745, 0.7097, 0.7707, 0.7285, 0.6625, 0.7045, 0.6673, 0.7097, 0.6797, 0.7285, 0.676, 0.7285, 0.788, 0.7525, 0.7832, 0.7474, 0.7707, 0.7285, 0.7745, 0.7045, 0.6673, 0.6842, 0.6809, 0.6937, 0.6904, 0.7097, 0.6797, 0.7525, 0.7832, 0.7729, 0.7696, 0.7634, 0.76, 0.7474, 0.7707, 0.6842, 0.6809, 0.6706, 0.7012, 0.683, 0.7064, 0.6937, 0.6904, 0.7729, 0.7696, 0.7865, 0.7492, 0.774, 0.7441, 0.7634, 0.76, 0.6706, 0.7012, 0.6658, 0.7252, 0.6793, 0.7252, 0.683, 0.7064, 0.7913, 0.7252, 0.7865, 0.7012, 0.774, 0.7064, 0.7778, 0.7252, 0.7865, 0.7492, 0.7913, 0.7252, 0.7778, 0.7252, 0.774, 0.7441, 0.6658, 0.7252, 0.6706, 0.7492, 0.683, 0.7441, 0.6793, 0.7252, 0.7865, 0.7012, 0.7729, 0.6809, 0.7634, 0.6904, 0.774, 0.7064, 0.6706, 0.7492, 0.6842, 0.7696, 0.6937, 0.76, 0.683, 0.7441, 0.7285, 0.7745, 0.7474, 0.7707, 0.7336, 0.7376, 0.7285, 0.7386, 0.7097, 0.6797, 0.6937, 0.6904, 0.7191, 0.7158, 0.7234, 0.7129, 0.7474, 0.7707, 0.7634, 0.76, 0.738, 0.7347, 0.7336, 0.7376, 0.6937, 0.6904, 0.683, 0.7064, 0.7162, 0.7201, 0.7191, 0.7158, 0.7634, 0.76, 0.774, 0.7441, 0.7409, 0.7303, 0.738, 0.7347, 0.683, 0.7064, 0.6793, 0.7252, 0.7152, 0.7252, 0.7162, 0.7201, 0.7778, 0.7252, 0.774, 0.7064, 0.7409, 0.7201, 0.7419, 0.7252, 0.774, 0.7441, 0.7778, 0.7252, 0.7419, 0.7252, 0.7409, 0.7303, 0.6793, 0.7252, 0.683, 0.7441, 0.7162, 0.7303, 0.7152, 0.7252, 0.774, 0.7064, 0.7634, 0.6904, 0.738, 0.7158, 0.7409, 0.7201, 0.683, 0.7441, 0.6937, 0.76, 0.7191, 0.7347, 0.7162, 0.7303, 0.7634, 0.6904, 0.7474, 0.6797, 0.7336, 0.7129, 0.738, 0.7158, 0.6937, 0.76, 0.7097, 0.7707, 0.7234, 0.7376, 0.7191, 0.7347, 0.7474, 0.6797, 0.7285, 0.676, 0.7285, 0.7119, 0.7336, 0.7129, 0.7097, 0.7707, 0.7285, 0.7745, 0.7285, 0.7386, 0.7234, 0.7376, 0.7285, 0.676, 0.7097, 0.6797, 0.7234, 0.7129, 0.7285, 0.7119, 0.738, 0.7347, 0.7409, 0.7303, 0.7409, 0.7303, 0.738, 0.7347, 0.7162, 0.7201, 0.7152, 0.7252, 0.7152, 0.7252, 0.7162, 0.7201, 0.7419, 0.7252, 0.7409, 0.7201, 0.7409, 0.7201, 0.7419, 0.7252, 0.7409, 0.7303, 0.7419, 0.7252, 0.7419, 0.7252, 0.7409, 0.7303, 0.7152, 0.7252, 0.7162, 0.7303, 0.7162, 0.7303, 0.7152, 0.7252, 0.7409, 0.7201, 0.738, 0.7158, 0.738, 0.7158, 0.7409, 0.7201, 0.7162, 0.7303, 0.7191, 0.7347, 0.7191, 0.7347, 0.7162, 0.7303, 0.738, 0.7158, 0.7336, 0.7129, 0.7336, 0.7129, 0.738, 0.7158, 0.7191, 0.7347, 0.7234, 0.7376, 0.7234, 0.7376, 0.7191, 0.7347, 0.7336, 0.7129, 0.7285, 0.7119, 0.7285, 0.7119, 0.7336, 0.7129, 0.7234, 0.7376, 0.7285, 0.7386, 0.7285, 0.7386, 0.7234, 0.7376, 0.7285, 0.7119, 0.7234, 0.7129, 0.7234, 0.7129, 0.7285, 0.7119, 0.7285, 0.7386, 0.7336, 0.7376, 0.7336, 0.7376, 0.7285, 0.7386, 0.7234, 0.7129, 0.7191, 0.7158, 0.7191, 0.7158, 0.7234, 0.7129, 0.7336, 0.7376, 0.738, 0.7347, 0.738, 0.7347, 0.7336, 0.7376, 0.7191, 0.7158, 0.7162, 0.7201, 0.7162, 0.7201, 0.7191, 0.7158, 0.7234, 0.7376, 0.7285, 0.7386, 0.7285, 0.7252, 0.7285, 0.7119, 0.7234, 0.7129, 0.7285, 0.7252, 0.7191, 0.7347, 0.7234, 0.7376, 0.7285, 0.7252, 0.7336, 0.7129, 0.7285, 0.7119, 0.7285, 0.7252, 0.7162, 0.7303, 0.7191, 0.7347, 0.7285, 0.7252, 0.738, 0.7158, 0.7336, 0.7129, 0.7285, 0.7252, 0.7152, 0.7252, 0.7162, 0.7303, 0.7285, 0.7252, 0.7409, 0.7201, 0.738, 0.7158, 0.7285, 0.7252, 0.738, 0.7347, 0.7409, 0.7303, 0.7285, 0.7252, 0.7162, 0.7201, 0.7152, 0.7252, 0.7285, 0.7252, 0.7419, 0.7252, 0.7409, 0.7201, 0.7285, 0.7252, 0.7336, 0.7376, 0.738, 0.7347, 0.7285, 0.7252, 0.7191, 0.7158, 0.7162, 0.7201, 0.7285, 0.7252, 0.7285, 0.7386, 0.7336, 0.7376, 0.7285, 0.7252, 0.7234, 0.7129, 0.7191, 0.7158, 0.7285, 0.7252, 0.7409, 0.7303, 0.7419, 0.7252, 0.7285, 0.7252, 0.2065, 0.9115, 0.2065, 0.9115, 0.2065, 0.9579, 0.2065, 0.9579, 0.0, 0.0, 0.2425, 0.1262, 0.2436, 0.1262, 0.0, 0.0, 0.7375, 0.1137, 0.7375, 0.1137, 0.7649, 0.08149, 0.7649, 0.08149, 0.0, 0.0, 0.0, 0.0, 0.0, 0.0, 0.0, 0.0, 0.0, 0.0, 0.6826, 0.1144, 0.2425, 0.1262, 0.0, 0.0, 0.0, 0.0, 0.0, 0.0, 0.0, 0.0, 0.2102, 0.8883, 0.2065, 0.8883, 0.2065, 0.9115, 0.2102, 0.9115, 0.2313, 0.8883, 0.2102, 0.8883, 0.2102, 0.9115, 0.2313, 0.9115, 0.0, 0.0, 0.0, 0.0, 0.0, 0.0, 0.0, 0.0, 0.0, 0.0, 0.0, 0.0, 0.0, 0.0, 0.0, 0.0, 0.2313, 0.8883, 0.2313, 0.8883, 0.2313, 0.9115, 0.2313, 0.9115, 0.0, 0.0, 0.0, 0.0, 0.0, 0.0, 0.0, 0.0, 0.0, 0.0, 0.0, 0.0, 0.0, 0.0, 0.0, 0.0, 0.0, 0.0, 0.0, 0.0, 0.0, 0.0, 0.0, 0.0, 0.412, 0.3428, 0.412, 0.3558, 0.3437, 0.3558, 0.3437, 0.3428, 0.7316, 0.2422, 0.7316, 0.2843, 0.7999, 0.2843, 0.7999, 0.2422, 0.413, 0.3546, 0.413, 0.3416, 0.3447, 0.3416, 0.3447, 0.3546, 0.4647, 0.2001, 0.4647, 0.2422, 0.533, 0.2422, 0.533, 0.2001, 0.533, 0.2292, 0.533, 0.2422, 0.5751, 0.2422, 0.5751, 0.2292, 0.375, 0.875, 0.4878, 0.875, 0.4878, 0.8872, 0.375, 0.8872, 0.5875, 0.75, 0.5875, 0.75, 0.5875, 1.0, 0.5875, 1.0, 0.4323, 0.3546, 0.4323, 0.3416, 0.413, 0.3416, 0.413, 0.3546, 0.7122, 0.2422, 0.7122, 0.2843, 0.7316, 0.2843, 0.7316, 0.2422, 0.4313, 0.3428, 0.4313, 0.3558, 0.412, 0.3558, 0.412, 0.3428, 0.7989, 0.3428, 0.7989, 0.3558, 0.4313, 0.3558, 0.4313, 0.3428, 0.3447, 0.2422, 0.3447, 0.2843, 0.7122, 0.2843, 0.7122, 0.2422, 0.7999, 0.3546, 0.7999, 0.3416, 0.4323, 0.3416, 0.4323, 0.3546, 0.4878, 0.9878, 0.6006, 0.9878, 0.6006, 0.8967, 0.4878, 0.8967, 0.5769, 0.75, 0.5769, 1.0, 0.5875, 1.0, 0.5875, 0.75, 0.4647, 0.2001, 0.3447, 0.2001, 0.3447, 0.2422, 0.4647, 0.2422, 0.412, 0.3428, 0.412, 0.2855, 0.4313, 0.2855, 0.4313, 0.3428, 0.4323, 0.3416, 0.4323, 0.2843, 0.413, 0.2843, 0.413, 0.3416])
me_cube_005.materials.append(mat_64___copia)
me_cube_005.use_remesh_fix_poles = True
me_cube_005.use_remesh_preserve_attributes = False
me_cube_005.use_mirror_vertex_groups = False
me_cube_005.update()

# ---- objects
ob_seminh_o = bpy.data.objects.new('Seminhão', me_cube_005)

# ---- transforms, parenting, visibility, modifiers, constraints
ob_seminh_o.location = (0.0, 0.0, 0.0)
ob_seminh_o.lineart.crease_threshold = 0.0

# ---- collection membership
col_collection.objects.link(ob_seminh_o)

# ---- scene / render settings (as saved in the file)
scene.frame_start = 1; scene.frame_end = 250; scene.frame_set(1)
scene.render.engine = 'BLENDER_EEVEE_NEXT'
scene.cycles.use_denoising = False
scene.cycles.samples = 128
scene.cycles.sampling_pattern = 'TABULATED_SOBOL'
scene.cycles.use_adaptive_sampling = False
scene.cycles.use_light_tree = False
scene.view_settings.view_transform = 'Filmic'
bpy.context.view_layer.update()

# ---- added for rendering (the .blend has no active camera): camera
cam_auto = bpy.data.cameras.new('AutoCamera')
cam_auto.lens = 50.0
cam_auto.sensor_width = 36.0
cam_auto.clip_end = 1000.0
ob_auto_camera = bpy.data.objects.new('AutoCamera', cam_auto)
scene.collection.objects.link(ob_auto_camera)
ob_auto_camera.location = (3.04044, -4.16198, 3.05361)
ob_auto_camera.rotation_euler = (1.09748, -7.21219e-08, 0.694738)
scene.camera = ob_auto_camera
bpy.context.view_layer.update()
